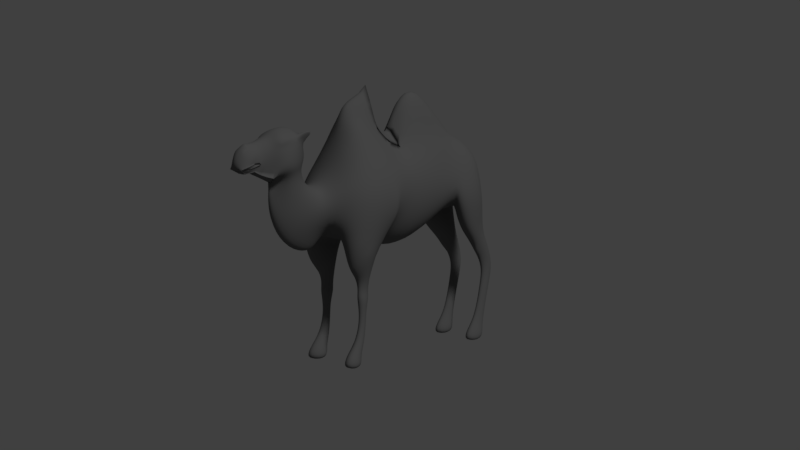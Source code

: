 # Source: camel_model.blend  (saved by Blender 2.79.0; exported with 4.5.12 LTS)
import bpy
from mathutils import Matrix  # noqa: F401  (used for matrix-valued properties, if any)

bpy.ops.wm.read_factory_settings(use_empty=True)
scene = bpy.context.scene
scene.name = 'Scene'

# ---- collections
col_collection_1 = bpy.data.collections.new('Collection 1'); scene.collection.children.link(col_collection_1)

# ---- materials (node trees are filled in below, after node groups)
mat_camel = bpy.data.materials.new('Camel')
mat_camel.alpha_threshold = 0.0
mat_camel.use_transparent_shadow = False
mat_camel.diffuse_color = (0.1574, 0.1574, 0.1574, 1.0)
mat_camel.specular_color = (0.1574, 0.1574, 0.1574)
mat_camel.roughness = 0.5
mat_camel.specular_intensity = 0.0

# ---- material node trees

# ---- world
world_world = bpy.data.worlds.new('World'); scene.world = world_world
world_world.color = (0.05088, 0.05088, 0.05088)
world_world.use_sun_shadow = False
world_world.sun_shadow_jitter_overblur = 0.0
world_world.cycles.sampling_method = 'MANUAL'

# ---- cameras
cam_camera = bpy.data.cameras.new('Camera')
cam_camera.clip_end = 100.0
cam_camera.lens = 63.46
cam_camera.sensor_width = 32.0
cam_camera.sensor_height = 18.0
cam_camera.ortho_scale = 7.314
cam_camera.dof.focus_distance = 0.0
cam_camera.dof.aperture_fstop = 128.0

# ---- lights
light_lamp = bpy.data.lights.new('Lamp', 'SUN')
light_lamp.transmission_factor = 0.0
light_lamp.cutoff_distance = 30.0
light_lamp.angle = 0.1993
light_lamp.energy = 1.0
light_lamp.shadow_buffer_clip_start = 1.001
light_lamp.shadow_soft_size = 0.1
light_lamp.shadow_cascade_max_distance = 1000.0

# ---- meshes
me_camel = bpy.data.meshes.new('Camel')
me_camel.from_pydata([(0.01895, 0.8054, 0.7777), (-2.384e-07, 0.816, 0.7814), (-2.384e-07, 0.7929, 0.7675), (-2.384e-07, 0.8865, 0.6505), (0.02737, 0.7745, 0.8995), (-2.384e-07, 0.792, 0.9023), (-2.384e-07, 0.7534, 0.8944), (0.03368, 0.7706, 1.063), (-2.384e-07, 0.7959, 1.078), (-2.384e-07, 0.7412, 1.042), (0.03789, 0.7489, 1.174), (-2.384e-07, 0.7765, 1.224), (-2.384e-07, 0.7183, 1.146), (0.05895, 0.6946, 1.243), (-4.768e-07, 0.7261, 1.347), (-4.768e-07, 0.6951, 1.159), (-4.768e-07, 0.6047, 1.499), (-2.328e-10, 0.4702, 1.549), (0.1007, 0.3518, 1.58), (-2.328e-10, 0.3737, 1.647), (0.1347, 0.6215, 1.394), (0.1937, 0.6376, 1.269), (-4.768e-07, 0.6867, 1.056), (0.08631, 0.6846, 1.06), (0.1996, 0.6703, 0.9632), (0.1113, 0.6846, 0.9657), (0.2168, 0.653, 1.077), (0.1705, 0.4783, 1.438), (0.2484, 0.4986, 1.248), (0.28, 0.5162, 1.079), (0.1705, 0.3436, 1.41), (0.2547, 0.3365, 1.181), (0.2747, 0.3719, 1.043), (0.2151, 0.3223, 1.054), (0.06054, 0.4818, 0.9931), (0.1935, 0.36, 1.038), (-3.725e-09, 0.3181, 0.9586), (3.725e-09, 0.4848, 0.941), (0.2465, 0.57, 0.9125), (0.2554, 0.4329, 0.8666), (0.0646, 0.561, 0.913), (0.1452, 0.431, 0.8606), (0.1788, 0.6805, 0.8576), (0.1111, 0.6901, 0.8596), (0.2212, 0.6189, 0.811), (0.2273, 0.5319, 0.7632), (0.06098, 0.6128, 0.8005), (0.1455, 0.5314, 0.7589), (0.1736, 0.7104, 0.7606), (0.1175, 0.7096, 0.7553), (0.2092, 0.6593, 0.7282), (0.1963, 0.5883, 0.6964), (0.07638, 0.6587, 0.698), (0.1563, 0.5876, 0.6931), (0.157, 0.8029, 0.5991), (0.1951, 0.7309, 0.6049), (0.1602, 0.6322, 0.6016), (0.1034, 0.7261, 0.6073), (0.1118, 0.7407, 0.5066), (0.1592, 0.6707, 0.5159), (0.1883, 0.7445, 0.5042), (0.1565, 0.8073, 0.5091), (0.1118, 0.728, 0.4139), (0.1592, 0.6581, 0.4191), (0.1883, 0.7277, 0.4136), (0.1565, 0.7799, 0.4081), (0.1208, 0.6655, 0.1743), (0.1828, 0.6718, 0.1633), (0.1561, 0.7213, 0.1667), (0.1584, 0.6069, 0.1763), (0.08792, 0.6289, 0.0761), (0.1622, 0.5059, 0.08293), (0.2077, 0.6351, 0.07275), (0.158, 0.7238, 0.07348), (0.07463, 0.6194, 0.0), (0.1638, 0.4591, 0.0), (0.2186, 0.627, 0.0), (0.1588, 0.7251, 0.0), (0.1302, 0.1188, 1.539), (-2.328e-10, 0.1567, 1.917), (0.233, 0.1276, 1.378), (0.2876, 0.1203, 1.136), (0.1853, 0.1117, 0.8911), (3.594e-11, 0.1061, 0.7961), (0.07143, 0.1201, 1.799), (0.1202, -0.08838, 1.463), (-2.328e-10, 9.694e-05, 1.824), (0.2391, -0.1023, 1.332), (0.2812, -0.1197, 1.108), (0.1916, -0.1372, 0.8229), (-1.977e-26, -0.1364, 0.7267), (0.0713, 0.01396, 1.723), (-2.328e-10, -0.1035, 1.599), (0.1202, -0.2021, 1.511), (0.3148, -0.2968, 1.317), (0.3386, -0.2788, 1.093), (0.1768, -0.325, 0.8785), (0.0, -0.3549, 0.7959), (-2.328e-10, -0.1717, 1.609), (0.1056, -0.2955, 1.604), (0.1583, -0.4376, 1.576), (0.0, -0.2331, 1.663), (0.07431, -0.3258, 1.776), (0.06223, -0.4882, 1.724), (0.0, -0.2583, 1.792), (2.575e-10, -0.3063, 1.9), (1.198e-10, -0.4579, 1.842), (-1.976e-10, -0.564, 1.708), (-5.57e-10, -0.5817, 1.557), (0.1228, -0.5538, 1.575), (0.3319, -0.5142, 1.289), (0.2796, -0.3524, 0.9063), (0.3477, -0.3259, 1.095), (0.3339, -0.5081, 0.9166), (0.3555, -0.5088, 1.092), (-5.57e-10, -0.6651, 1.367), (0.1188, -0.6549, 1.347), (0.2608, -0.6613, 1.261), (0.2861, -0.6714, 0.9321), (0.2901, -0.6702, 1.078), (-5.57e-10, -0.7661, 1.261), (0.1004, -0.7734, 1.224), (0.1533, -0.7895, 1.137), (0.1534, -0.7007, 0.9382), (0.1445, -0.7647, 1.025), (0.08534, -0.5291, 0.8785), (-1.37e-26, -0.5392, 0.8266), (8.517e-26, -0.6789, 0.8874), (0.1004, -0.8519, 1.234), (0.07183, -0.8309, 0.8923), (0.0, -0.8922, 0.7623), (6.461e-26, -0.7304, 0.8334), (-5.57e-10, -0.8397, 1.268), (0.1288, -0.8802, 1.157), (0.1225, -0.9413, 1.069), (0.08617, -0.9903, 0.9536), (-6.657e-26, -1.059, 0.8285), (0.08322, -0.9216, 1.287), (3.916e-27, -0.886, 1.301), (0.1165, -0.9795, 1.241), (0.1057, -1.045, 1.166), (0.06847, -1.114, 1.086), (2.349e-26, -1.157, 1.033), (0.08322, -0.9511, 1.383), (7.704e-34, -0.8958, 1.391), (0.1165, -1.009, 1.356), (0.1126, -1.085, 1.347), (0.02433, -1.138, 1.257), (1.664e-26, -1.174, 1.207), (2.741e-26, -1.147, 1.3), (0.09536, -0.9322, 1.439), (0.04638, -0.8811, 1.45), (0.1542, -1.024, 1.413), (0.1568, -1.115, 1.384), (1.273e-26, -1.184, 1.317), (0.0997, -1.194, 1.342), (9.789e-27, -0.8713, 1.45), (0.09536, -0.9424, 1.544), (0.05489, -0.9117, 1.569), (0.1474, -1.025, 1.525), (0.1499, -1.135, 1.489), (1.857e-10, -0.9053, 1.573), (0.1253, -1.019, 1.593), (0.1295, -1.14, 1.541), (0.1523, -0.9334, 1.658), (0.1542, -0.8601, 1.639), (0.1346, -1.132, 1.602), (0.05489, -0.9713, 1.634), (1.857e-10, -0.9462, 1.641), (0.05319, -1.028, 1.648), (1.857e-10, -1.009, 1.67), (0.05489, -1.113, 1.646), (1.857e-10, -1.117, 1.661), (0.09536, -0.9899, 1.62), (0.05489, -1.177, 1.608), (1.857e-10, -1.178, 1.622), (0.05149, -1.21, 1.591), (1.857e-10, -1.217, 1.605), (0.1011, -1.18, 1.552), (0.1081, -1.198, 1.474), (0.07586, -1.228, 1.352), (1.273e-26, -1.224, 1.338), (0.03956, -1.261, 1.573), (1.857e-10, -1.266, 1.586), (0.08232, -1.236, 1.527), (0.08769, -1.236, 1.454), (0.06394, -1.266, 1.367), (1.273e-26, -1.264, 1.356), (0.03786, -1.297, 1.559), (1.857e-10, -1.302, 1.581), (0.07381, -1.28, 1.513), (0.08258, -1.28, 1.44), (0.07245, -1.298, 1.379), (1.273e-26, -1.296, 1.372), (0.05489, -1.334, 1.535), (1.976e-10, -1.336, 1.585), (0.08062, -1.321, 1.495), (0.08258, -1.328, 1.426), (0.07245, -1.327, 1.395), (4.192e-11, -1.327, 1.384), (0.0782, -1.333, 1.442), (1.497e-10, -1.37, 1.571), (-3.594e-11, -1.421, 1.518), (0.04638, -1.395, 1.523), (0.04127, -1.366, 1.547), (0.07892, -1.374, 1.471), (0.0601, -1.374, 1.408), (0.03243, -1.371, 1.376), (-2.995e-11, -1.374, 1.363), (0.0782, -1.391, 1.425), (0.03105, -1.414, 1.518), (0.04145, -1.425, 1.455), (0.04785, -1.408, 1.399), (0.05606, -1.425, 1.409), (-2.456e-10, -1.449, 1.459), (-4.133e-10, -1.437, 1.411), (-4.612e-10, -1.406, 1.397), (0.187, -0.3731, 0.7517), (0.2206, -0.506, 0.5108), (0.3024, -0.5107, 0.7204), (0.2564, -0.6518, 0.7198), (0.1613, -0.6541, 0.7199), (0.08643, -0.507, 0.7236), (0.1785, -0.4241, 0.6015), (0.1785, -0.4343, 0.5181), (0.236, -0.5009, 0.5959), (0.1917, -0.5758, 0.595), (0.19, -0.5707, 0.5166), (0.1324, -0.4972, 0.5974), (0.1494, -0.5023, 0.5156), (0.2343, -0.5077, 0.4665), (0.1785, -0.4309, 0.4653), (0.19, -0.5741, 0.474), (0.1375, -0.504, 0.473), (0.2205, -0.5092, 0.4034), (0.1863, -0.4621, 0.3856), (0.1892, -0.5516, 0.3902), (0.1511, -0.5057, 0.3998), (0.2128, -0.5108, 0.291), (0.1877, -0.4693, 0.275), (0.1903, -0.5513, 0.2795), (0.1511, -0.5074, 0.284), (0.226, -0.5383, 0.1599), (0.1822, -0.4755, 0.1623), (0.1929, -0.5977, 0.1622), (0.1375, -0.5364, 0.1665), (0.2526, -0.5947, 0.07483), (0.1749, -0.4939, 0.08189), (0.1924, -0.6847, 0.08081), (0.1222, -0.5926, 0.07963), (0.2694, -0.5967, 0.0), (0.1799, -0.4785, 0.0), (0.1994, -0.727, 0.0), (0.09154, -0.5858, 0.001293)], [], [(0, 3, 2), (1, 0, 4, 5), (0, 2, 6, 4), (5, 4, 7, 8), (4, 6, 9, 7), (8, 7, 10, 11), (7, 9, 12, 10), (11, 10, 13, 14), (10, 12, 15, 13), (18, 19, 17), (20, 13, 21), (13, 20, 16, 14), (21, 13, 23, 26), (21, 26, 29, 28), (20, 21, 28, 27), (16, 20, 27, 17), (28, 29, 32, 31), (27, 28, 31, 30), (17, 27, 30, 18), (22, 37, 34, 23), (34, 33, 35), (33, 34, 37, 36), (33, 31, 35), (32, 35, 31), (13, 15, 22, 23), (32, 29, 38, 39), (23, 34, 40, 25), (35, 32, 39, 41), (29, 26, 24, 38), (26, 23, 25, 24), (34, 35, 41, 40), (38, 24, 42, 44), (25, 40, 46, 43), (40, 41, 47, 46), (39, 38, 44, 45), (24, 25, 43, 42), (41, 39, 45, 47), (42, 43, 49, 48), (47, 45, 51, 53), (44, 42, 48, 50), (43, 46, 52, 49), (46, 47, 53, 52), (45, 44, 50, 51), (52, 53, 56, 57), (51, 50, 55, 56), (49, 52, 57, 54), (53, 51, 56), (50, 48, 54, 55), (48, 49, 54), (57, 56, 59, 58), (56, 55, 60, 59), (54, 57, 58, 61), (55, 54, 61, 60), (61, 58, 62, 65), (58, 59, 63, 62), (59, 60, 64, 63), (60, 61, 65, 64), (64, 65, 68, 67), (65, 62, 66, 68), (62, 63, 69, 66), (63, 64, 67, 69), (1, 3, 0), (67, 68, 73, 72), (68, 66, 70, 73), (66, 69, 71, 70), (69, 67, 72, 71), (72, 73, 77, 76), (73, 70, 74, 77), (70, 71, 75, 74), (71, 72, 76, 75), (250, 251, 252), (18, 30, 80, 78), (33, 36, 83, 82), (31, 33, 82, 81), (18, 78, 84), (30, 31, 81, 80), (82, 83, 90, 89), (78, 80, 87, 85), (84, 78, 85, 91), (79, 84, 91, 86), (81, 82, 89, 88), (80, 81, 88, 87), (88, 89, 96, 95), (87, 88, 95, 94), (85, 92, 98, 93), (89, 90, 97, 96), (85, 87, 94, 93), (93, 98, 101, 99), (93, 94, 100, 99), (99, 101, 104, 102), (99, 100, 103, 102), (104, 105, 102), (103, 106, 105, 102), (106, 103, 107), (108, 107, 103, 109), (103, 100, 109), (86, 91, 92), (91, 85, 92), (95, 111, 112), (95, 112, 94), (94, 112, 114, 110), (112, 111, 113, 114), (114, 113, 118, 119), (108, 109, 116, 115), (109, 110, 117, 116), (110, 114, 119, 117), (117, 119, 124, 122), (115, 116, 121, 120), (116, 117, 122, 121), (119, 118, 123, 124), (94, 110, 109, 100), (96, 97, 126, 125), (125, 126, 127, 123), (122, 124, 134, 133), (123, 127, 124), (130, 129, 131), (127, 131, 129, 124), (120, 121, 128, 132), (124, 129, 135, 134), (121, 122, 133, 128), (129, 130, 136, 135), (133, 134, 140, 139), (135, 136, 142, 141), (134, 135, 141, 140), (132, 128, 137, 138), (128, 133, 139, 137), (138, 137, 143, 144), (137, 139, 145, 143), (142, 148, 147, 141), (139, 140, 146, 145), (140, 141, 147, 146), (147, 148, 149), (146, 147, 149), (144, 143, 150, 151), (143, 145, 152, 150), (145, 146, 153, 152), (149, 155, 153, 146), (155, 154, 149), (144, 151, 156), (151, 150, 157, 158), (150, 152, 159, 157), (152, 153, 160, 159), (156, 151, 158, 161), (155, 160, 153), (159, 160, 163, 162), (159, 162, 157), (162, 164, 157), (164, 165, 157), (163, 166, 162), (161, 158, 167, 168), (168, 167, 169, 170), (170, 169, 171, 172), (173, 167, 158, 157), (169, 167, 173), (165, 173, 157), (165, 164, 173), (164, 162, 173), (173, 162, 169), (166, 171, 169, 162), (172, 171, 174, 175), (171, 166, 174), (175, 174, 176, 177), (178, 176, 174, 166), (166, 163, 178), (179, 178, 163, 160), (155, 180, 181, 154), (155, 180, 179, 160), (178, 179, 185, 184), (181, 180, 186, 187), (176, 178, 184, 182), (179, 180, 186, 185), (177, 176, 182, 183), (185, 186, 192, 191), (184, 185, 191, 190), (183, 182, 188, 189), (187, 186, 192, 193), (182, 184, 190, 188), (191, 192, 198, 197), (191, 200, 196, 190), (189, 188, 194, 195), (193, 192, 198, 199), (188, 190, 196, 194), (197, 191, 200), (203, 204, 194), (195, 194, 204), (201, 195, 204), (197, 198, 207, 206), (197, 200, 209, 206), (196, 200, 209, 205), (199, 198, 207, 208), (204, 203, 210), (202, 201, 204, 210), (196, 205, 203, 194), (205, 209, 213, 211), (206, 209, 213, 212), (203, 205, 211, 210), (202, 210, 211, 214), (213, 215, 214, 211), (212, 216, 215, 213), (206, 207, 212), (208, 207, 212, 216), (125, 123, 221, 222), (96, 125, 222, 217), (113, 111, 217, 219), (111, 96, 217), (123, 118, 220, 221), (113, 219, 220), (118, 113, 220), (222, 221, 226, 228), (221, 220, 226), (219, 217, 223, 225), (217, 222, 228, 223), (220, 219, 225, 226), (223, 228, 229, 224), (228, 226, 227, 229), (225, 223, 224, 218), (226, 225, 218, 227), (227, 218, 230, 232), (224, 229, 233, 231), (218, 224, 231, 230), (229, 227, 232, 233), (231, 233, 237, 235), (233, 232, 236, 237), (232, 230, 234, 236), (230, 231, 235, 234), (237, 236, 240, 241), (236, 234, 238, 240), (234, 235, 239, 238), (235, 237, 241, 239), (240, 238, 242, 244), (238, 239, 243, 242), (239, 241, 245, 243), (241, 240, 244, 245), (243, 245, 249, 247), (245, 244, 248, 249), (244, 242, 246, 248), (242, 243, 247, 246), (248, 246, 250, 252), (246, 247, 251, 250), (247, 249, 253, 251), (249, 248, 252, 253), (252, 251, 253), (19, 18, 84, 79), (96, 111, 95), (76, 77, 75), (77, 74, 75)])
me_camel.polygons.foreach_set('use_smooth', [True] * 246)
_uv = me_camel.uv_layers.new(name='UVMap')
_uv.uv.foreach_set('vector', [0.7846, 0.4258, 0.7782, 0.3885, 0.7714, 0.4259, 0.8014, 0.4321, 0.7846, 0.4258, 0.7906, 0.464, 0.8074, 0.4703, 0.7846, 0.4258, 0.7714, 0.4259, 0.7715, 0.4565, 0.7906, 0.464, 0.8074, 0.4703, 0.7906, 0.464, 0.7854, 0.5153, 0.8067, 0.527, 0.7906, 0.464, 0.7715, 0.4565, 0.7694, 0.4946, 0.7854, 0.5153, 0.8067, 0.527, 0.7854, 0.5153, 0.7649, 0.5913, 0.7825, 0.6198, 0.7854, 0.5153, 0.7694, 0.4946, 0.7589, 0.5524, 0.7649, 0.5913, 0.7825, 0.6198, 0.7649, 0.5913, 0.7228, 0.5701, 0.7504, 0.6481, 0.7649, 0.5913, 0.7589, 0.5524, 0.7553, 0.4877, 0.7228, 0.5701, 0.7049, 0.6828, 0.7381, 0.8142, 0.7393, 0.7062, 0.7048, 0.6087, 0.7228, 0.5701, 0.7011, 0.559, 0.7228, 0.5701, 0.7048, 0.6087, 0.7301, 0.6612, 0.7504, 0.6481, 0.7011, 0.559, 0.7228, 0.5701, 0.7236, 0.4293, 0.7094, 0.4651, 0.7011, 0.559, 0.7094, 0.4651, 0.6779, 0.4842, 0.6621, 0.5557, 0.7048, 0.6087, 0.7011, 0.559, 0.6621, 0.5557, 0.6705, 0.6241, 0.7301, 0.6612, 0.7048, 0.6087, 0.6705, 0.6241, 0.7393, 0.7062, 0.6621, 0.5557, 0.6779, 0.4842, 0.6497, 0.4825, 0.6156, 0.5489, 0.6705, 0.6241, 0.6621, 0.5557, 0.6156, 0.5489, 0.6322, 0.6285, 0.7393, 0.7062, 0.6705, 0.6241, 0.6322, 0.6285, 0.7049, 0.6828, 0.7385, 0.376, 0.6979, 0.3626, 0.6447, 0.4001, 0.7236, 0.4293, 0.6447, 0.4001, 0.6212, 0.4336, 0.6378, 0.4599, 0.6212, 0.4336, 0.6447, 0.4001, 0.6979, 0.3626, 0.6436, 0.3542, 0.6212, 0.4336, 0.6156, 0.5489, 0.6378, 0.4599, 0.6497, 0.4825, 0.6378, 0.4599, 0.6156, 0.5489, 0.7228, 0.5701, 0.7553, 0.4877, 0.7385, 0.376, 0.7236, 0.4293, 0.6528, 0.4805, 0.6795, 0.4826, 0.7003, 0.3716, 0.676, 0.3647, 0.8205, 0.4185, 0.7817, 0.4109, 0.7913, 0.3731, 0.8207, 0.3707, 0.6387, 0.4581, 0.6528, 0.4805, 0.676, 0.3647, 0.667, 0.3707, 0.6795, 0.4826, 0.7083, 0.4642, 0.7161, 0.3727, 0.7003, 0.3716, 0.7083, 0.4642, 0.7253, 0.427, 0.7401, 0.3606, 0.7161, 0.3727, 0.7817, 0.4109, 0.7436, 0.4029, 0.7554, 0.3614, 0.7913, 0.3731, 0.7003, 0.3716, 0.7161, 0.3727, 0.7208, 0.3102, 0.7054, 0.3124, 0.8207, 0.3707, 0.7913, 0.3731, 0.7935, 0.3168, 0.8197, 0.3171, 0.7913, 0.3731, 0.7554, 0.3614, 0.7633, 0.3137, 0.7935, 0.3168, 0.676, 0.3647, 0.7003, 0.3716, 0.7054, 0.3124, 0.6918, 0.313, 0.7161, 0.3727, 0.7401, 0.3606, 0.7368, 0.3029, 0.7208, 0.3102, 0.667, 0.3707, 0.676, 0.3647, 0.6918, 0.313, 0.6768, 0.3188, 0.7208, 0.3102, 0.7368, 0.3029, 0.7441, 0.2652, 0.7298, 0.2639, 0.6768, 0.3188, 0.6918, 0.313, 0.7004, 0.2595, 0.6892, 0.2554, 0.7054, 0.3124, 0.7208, 0.3102, 0.7298, 0.2639, 0.7132, 0.2637, 0.8197, 0.3171, 0.7935, 0.3168, 0.7959, 0.2766, 0.8158, 0.2766, 0.7935, 0.3168, 0.7633, 0.3137, 0.7675, 0.2703, 0.7959, 0.2766, 0.6918, 0.313, 0.7054, 0.3124, 0.7132, 0.2637, 0.7004, 0.2595, 0.7959, 0.2766, 0.7675, 0.2703, 0.7719, 0.2269, 0.7957, 0.2277, 0.7004, 0.2595, 0.7132, 0.2637, 0.7264, 0.2139, 0.6948, 0.2206, 0.8158, 0.2766, 0.7959, 0.2766, 0.7957, 0.2277, 0.8235, 0.2301, 0.6892, 0.2554, 0.7004, 0.2595, 0.6948, 0.2206, 0.7132, 0.2637, 0.7298, 0.2639, 0.7582, 0.2133, 0.7264, 0.2139, 0.7298, 0.2639, 0.7441, 0.2652, 0.7582, 0.2133, 0.7957, 0.2277, 0.7719, 0.2269, 0.7798, 0.178, 0.7948, 0.181, 0.6948, 0.2206, 0.7264, 0.2139, 0.7205, 0.1747, 0.7011, 0.1817, 0.8235, 0.2301, 0.7957, 0.2277, 0.7948, 0.181, 0.8076, 0.1829, 0.7264, 0.2139, 0.7582, 0.2133, 0.7412, 0.1768, 0.7205, 0.1747, 0.8076, 0.1829, 0.7948, 0.181, 0.7912, 0.1349, 0.8006, 0.1392, 0.7948, 0.181, 0.7798, 0.178, 0.7791, 0.1382, 0.7912, 0.1349, 0.7011, 0.1817, 0.7205, 0.1747, 0.7102, 0.1363, 0.6973, 0.1383, 0.7205, 0.1747, 0.7412, 0.1768, 0.7246, 0.136, 0.7102, 0.1363, 0.7102, 0.1363, 0.7246, 0.136, 0.7075, 0.07703, 0.6901, 0.0756, 0.8006, 0.1392, 0.7912, 0.1349, 0.7842, 0.08286, 0.8028, 0.083, 0.7912, 0.1349, 0.7791, 0.1382, 0.7692, 0.07698, 0.7842, 0.08286, 0.6973, 0.1383, 0.7102, 0.1363, 0.6901, 0.0756, 0.6756, 0.0763, 0.8014, 0.4321, 0.7782, 0.3885, 0.7846, 0.4258, 0.6901, 0.0756, 0.7075, 0.07703, 0.7133, 0.05919, 0.6834, 0.06122, 0.8028, 0.083, 0.7842, 0.08286, 0.7715, 0.06374, 0.8057, 0.06829, 0.7842, 0.08286, 0.7692, 0.07698, 0.7383, 0.05478, 0.7715, 0.06374, 0.6756, 0.0763, 0.6901, 0.0756, 0.6834, 0.06122, 0.6384, 0.05633, 0.6834, 0.06122, 0.7133, 0.05919, 0.7082, 0.04364, 0.6771, 0.048, 0.8057, 0.06829, 0.7715, 0.06374, 0.7688, 0.04792, 0.8021, 0.04385, 0.7715, 0.06374, 0.7383, 0.05478, 0.7424, 0.04044, 0.7688, 0.04792, 0.6384, 0.05633, 0.6834, 0.06122, 0.6771, 0.048, 0.6373, 0.03825, 0.4492, 0.05188, 0.4877, 0.04675, 0.4126, 0.04105, 0.7049, 0.6828, 0.6322, 0.6285, 0.5867, 0.6295, 0.6303, 0.7451, 0.6212, 0.4336, 0.6436, 0.3542, 0.6095, 0.3366, 0.5812, 0.4158, 0.6156, 0.5489, 0.6212, 0.4336, 0.5812, 0.4158, 0.5816, 0.5257, 0.7049, 0.6828, 0.6303, 0.7451, 0.6637, 0.819, 0.6322, 0.6285, 0.6156, 0.5489, 0.5816, 0.5257, 0.5867, 0.6295, 0.5812, 0.4158, 0.6095, 0.3366, 0.5552, 0.3268, 0.5253, 0.4032, 0.6303, 0.7451, 0.5867, 0.6295, 0.5458, 0.6252, 0.5769, 0.7346, 0.6637, 0.819, 0.6303, 0.7451, 0.5769, 0.7346, 0.6168, 0.8146, 0.6763, 0.898, 0.6637, 0.819, 0.6168, 0.8146, 0.6169, 0.858, 0.5816, 0.5257, 0.5812, 0.4158, 0.5253, 0.4032, 0.5475, 0.5199, 0.5867, 0.6295, 0.5816, 0.5257, 0.5475, 0.5199, 0.5458, 0.6252, 0.5475, 0.5199, 0.5253, 0.4032, 0.4741, 0.3782, 0.5136, 0.5285, 0.5458, 0.6252, 0.5475, 0.5199, 0.5136, 0.5285, 0.4977, 0.6196, 0.5769, 0.7346, 0.5484, 0.7417, 0.5366, 0.7268, 0.518, 0.6873, 0.5253, 0.4032, 0.5552, 0.3268, 0.5048, 0.3402, 0.4741, 0.3782, 0.5769, 0.7346, 0.5458, 0.6252, 0.4977, 0.6196, 0.518, 0.6873, 0.518, 0.6873, 0.5366, 0.7268, 0.5217, 0.7292, 0.4953, 0.7229, 0.518, 0.6873, 0.4977, 0.6196, 0.4588, 0.7171, 0.4953, 0.7229, 0.4953, 0.7229, 0.5217, 0.7292, 0.498, 0.8241, 0.4697, 0.8195, 0.4953, 0.7229, 0.4588, 0.7171, 0.4322, 0.8085, 0.4697, 0.8195, 0.498, 0.8241, 0.4665, 0.8786, 0.4697, 0.8195, 0.4322, 0.8085, 0.4127, 0.8892, 0.4665, 0.8786, 0.4697, 0.8195, 0.4127, 0.8892, 0.4322, 0.8085, 0.3872, 0.8417, 0.3959, 0.7641, 0.3872, 0.8417, 0.4322, 0.8085, 0.4225, 0.7248, 0.4322, 0.8085, 0.4588, 0.7171, 0.4225, 0.7248, 0.6169, 0.858, 0.6168, 0.8146, 0.5484, 0.7417, 0.6168, 0.8146, 0.5769, 0.7346, 0.5484, 0.7417, 0.5136, 0.5285, 0.4469, 0.4016, 0.4809, 0.5338, 0.5136, 0.5285, 0.4809, 0.5338, 0.4977, 0.6196, 0.4977, 0.6196, 0.4809, 0.5338, 0.441, 0.5351, 0.4487, 0.6065, 0.4809, 0.5338, 0.4469, 0.4016, 0.4225, 0.4124, 0.441, 0.5351, 0.441, 0.5351, 0.4225, 0.4124, 0.4032, 0.3986, 0.4141, 0.5202, 0.3959, 0.7641, 0.4225, 0.7248, 0.398, 0.6688, 0.3869, 0.6992, 0.4225, 0.7248, 0.4487, 0.6065, 0.4107, 0.5893, 0.398, 0.6688, 0.4487, 0.6065, 0.441, 0.5351, 0.4141, 0.5202, 0.4107, 0.5893, 0.4107, 0.5893, 0.4141, 0.5202, 0.3723, 0.4516, 0.3714, 0.5526, 0.3869, 0.6992, 0.398, 0.6688, 0.3611, 0.6135, 0.3643, 0.6571, 0.398, 0.6688, 0.4107, 0.5893, 0.3714, 0.5526, 0.3611, 0.6135, 0.4141, 0.5202, 0.4032, 0.3986, 0.3957, 0.3819, 0.3723, 0.4516, 0.4977, 0.6196, 0.4487, 0.6065, 0.4225, 0.7248, 0.4588, 0.7171, 0.4741, 0.3782, 0.5048, 0.3402, 0.4616, 0.2976, 0.4552, 0.3647, 0.4552, 0.3647, 0.4616, 0.2976, 0.3957, 0.3367, 0.3957, 0.3819, 0.3714, 0.5526, 0.3723, 0.4516, 0.3102, 0.4933, 0.3134, 0.5689, 0.3957, 0.3819, 0.3957, 0.3367, 0.3723, 0.4516, 0.3648, 0.2252, 0.3659, 0.3343, 0.4086, 0.2539, 0.3957, 0.3367, 0.4086, 0.2539, 0.3659, 0.3343, 0.3723, 0.4516, 0.3643, 0.6571, 0.3611, 0.6135, 0.3253, 0.6299, 0.35, 0.6809, 0.3723, 0.4516, 0.3659, 0.3343, 0.2971, 0.3971, 0.3102, 0.4933, 0.3611, 0.6135, 0.3714, 0.5526, 0.3134, 0.5689, 0.3253, 0.6299, 0.3659, 0.3343, 0.3648, 0.2252, 0.2813, 0.2851, 0.2971, 0.3971, 0.3134, 0.5689, 0.3102, 0.4933, 0.2483, 0.5424, 0.2773, 0.6053, 0.2971, 0.3971, 0.2813, 0.2851, 0.1942, 0.3891, 0.2216, 0.4687, 0.3102, 0.4933, 0.2971, 0.3971, 0.2216, 0.4687, 0.2483, 0.5424, 0.35, 0.6809, 0.3253, 0.6299, 0.3026, 0.6469, 0.3388, 0.6957, 0.3253, 0.6299, 0.3134, 0.5689, 0.2773, 0.6053, 0.3026, 0.6469, 0.3388, 0.6957, 0.3026, 0.6469, 0.2874, 0.6659, 0.3247, 0.7114, 0.3026, 0.6469, 0.2773, 0.6053, 0.2562, 0.644, 0.2874, 0.6659, 0.1942, 0.3891, 0.148, 0.5257, 0.1787, 0.5688, 0.2216, 0.4687, 0.2773, 0.6053, 0.2483, 0.5424, 0.2203, 0.6142, 0.2562, 0.644, 0.2483, 0.5424, 0.2216, 0.4687, 0.1787, 0.5688, 0.2203, 0.6142, 0.1787, 0.5688, 0.148, 0.5257, 0.1503, 0.6215, 0.2203, 0.6142, 0.1787, 0.5688, 0.1503, 0.6215, 0.3247, 0.7114, 0.2874, 0.6659, 0.2731, 0.6813, 0.3132, 0.7193, 0.2874, 0.6659, 0.2562, 0.644, 0.242, 0.6733, 0.2731, 0.6813, 0.2562, 0.644, 0.2203, 0.6142, 0.2132, 0.6506, 0.242, 0.6733, 0.1503, 0.6215, 0.1797, 0.6493, 0.2132, 0.6506, 0.2203, 0.6142, 0.1797, 0.6493, 0.1629, 0.6484, 0.1503, 0.6215, 0.3247, 0.7114, 0.3132, 0.7193, 0.3145, 0.7383, 0.3132, 0.7193, 0.2731, 0.6813, 0.2603, 0.6971, 0.3024, 0.7245, 0.2731, 0.6813, 0.242, 0.6733, 0.2303, 0.6956, 0.2603, 0.6971, 0.242, 0.6733, 0.2132, 0.6506, 0.2085, 0.6914, 0.2303, 0.6956, 0.3145, 0.7383, 0.3132, 0.7193, 0.3024, 0.7245, 0.2974, 0.7661, 0.1797, 0.6493, 0.2085, 0.6914, 0.2132, 0.6506, 0.2303, 0.6956, 0.2085, 0.6914, 0.2104, 0.7138, 0.2283, 0.7269, 0.2303, 0.6956, 0.2283, 0.7269, 0.2603, 0.6971, 0.25, 0.7293, 0.271, 0.7381, 0.2605, 0.6984, 0.271, 0.7381, 0.2925, 0.7285, 0.2605, 0.6984, 0.2104, 0.7138, 0.201, 0.7356, 0.2283, 0.7269, 0.2974, 0.7661, 0.3024, 0.7245, 0.2801, 0.755, 0.2632, 0.8031, 0.2632, 0.8031, 0.2801, 0.755, 0.2295, 0.7778, 0.2311, 0.8113, 0.2311, 0.8113, 0.2295, 0.7778, 0.199, 0.7669, 0.1918, 0.7917, 0.2489, 0.7306, 0.2801, 0.755, 0.3024, 0.7245, 0.2603, 0.6971, 0.2295, 0.7778, 0.2801, 0.755, 0.2489, 0.7306, 0.2926, 0.7267, 0.265, 0.7392, 0.2622, 0.6996, 0.2926, 0.7267, 0.281, 0.7533, 0.265, 0.7392, 0.271, 0.7381, 0.25, 0.7293, 0.2634, 0.7408, 0.2489, 0.7306, 0.2283, 0.7269, 0.2295, 0.7778, 0.201, 0.7356, 0.199, 0.7669, 0.2295, 0.7778, 0.2283, 0.7269, 0.1918, 0.7917, 0.199, 0.7669, 0.1913, 0.7467, 0.1799, 0.7495, 0.199, 0.7669, 0.201, 0.7356, 0.1913, 0.7467, 0.1799, 0.7495, 0.1913, 0.7467, 0.1762, 0.7328, 0.1709, 0.7446, 0.19, 0.722, 0.1762, 0.7328, 0.1913, 0.7467, 0.201, 0.7356, 0.201, 0.7356, 0.2104, 0.7138, 0.19, 0.722, 0.1886, 0.6948, 0.19, 0.722, 0.2104, 0.7138, 0.2085, 0.6914, 0.1797, 0.6493, 0.182, 0.6759, 0.1637, 0.6566, 0.1629, 0.6484, 0.1797, 0.6493, 0.182, 0.6759, 0.1886, 0.6948, 0.2085, 0.6914, 0.19, 0.722, 0.1886, 0.6948, 0.1733, 0.6931, 0.1677, 0.7127, 0.1637, 0.6566, 0.182, 0.6759, 0.1744, 0.6764, 0.1602, 0.6631, 0.1762, 0.7328, 0.19, 0.722, 0.1677, 0.7127, 0.1625, 0.7296, 0.1886, 0.6948, 0.182, 0.6759, 0.1744, 0.6764, 0.1733, 0.6931, 0.1709, 0.7446, 0.1762, 0.7328, 0.1625, 0.7296, 0.1563, 0.7431, 0.1733, 0.6931, 0.1744, 0.6764, 0.1608, 0.679, 0.1574, 0.6979, 0.1677, 0.7127, 0.1733, 0.6931, 0.1574, 0.6979, 0.1579, 0.7088, 0.1563, 0.7431, 0.1625, 0.7296, 0.1509, 0.7279, 0.1455, 0.7403, 0.1602, 0.6631, 0.1744, 0.6764, 0.1608, 0.679, 0.1505, 0.6639, 0.1625, 0.7296, 0.1677, 0.7127, 0.1579, 0.7088, 0.1509, 0.7279, 0.1574, 0.6979, 0.1608, 0.679, 0.1479, 0.6771, 0.1435, 0.6881, 0.1574, 0.6979, 0.1446, 0.6944, 0.1463, 0.7037, 0.1579, 0.7088, 0.1455, 0.7403, 0.1509, 0.7279, 0.145, 0.7214, 0.136, 0.7378, 0.1505, 0.6639, 0.1608, 0.679, 0.1479, 0.6771, 0.1399, 0.6652, 0.1509, 0.7279, 0.1579, 0.7088, 0.1463, 0.7037, 0.145, 0.7214, 0.1435, 0.6881, 0.1574, 0.6979, 0.1446, 0.6944, 0.135, 0.7089, 0.1355, 0.7257, 0.145, 0.7214, 0.136, 0.7378, 0.145, 0.7214, 0.1355, 0.7257, 0.1292, 0.7323, 0.136, 0.7378, 0.1355, 0.7257, 0.1435, 0.6881, 0.1479, 0.6771, 0.1323, 0.6788, 0.1343, 0.686, 0.1435, 0.6881, 0.1446, 0.6944, 0.1344, 0.6936, 0.1343, 0.686, 0.1463, 0.7037, 0.1446, 0.6944, 0.1344, 0.6936, 0.1356, 0.7014, 0.1399, 0.6652, 0.1479, 0.6771, 0.1323, 0.6788, 0.129, 0.6692, 0.1355, 0.7257, 0.135, 0.7089, 0.1272, 0.7117, 0.1296, 0.7205, 0.1292, 0.7323, 0.1355, 0.7257, 0.1272, 0.7117, 0.1463, 0.7037, 0.1356, 0.7014, 0.135, 0.7089, 0.145, 0.7214, 0.1356, 0.7014, 0.1344, 0.6936, 0.1197, 0.6933, 0.1217, 0.7009, 0.1343, 0.686, 0.1344, 0.6936, 0.1197, 0.6933, 0.1211, 0.6881, 0.135, 0.7089, 0.1356, 0.7014, 0.1217, 0.7009, 0.1272, 0.7117, 0.1296, 0.7205, 0.1272, 0.7117, 0.1217, 0.7009, 0.1132, 0.7094, 0.1197, 0.6933, 0.11, 0.7001, 0.1132, 0.7094, 0.1217, 0.7009, 0.1211, 0.6881, 0.1168, 0.6839, 0.11, 0.7001, 0.1197, 0.6933, 0.1343, 0.686, 0.1323, 0.6788, 0.1211, 0.6881, 0.129, 0.6692, 0.1323, 0.6788, 0.1211, 0.6881, 0.1168, 0.6839, 0.4263, 0.4009, 0.3969, 0.3783, 0.4091, 0.3195, 0.439, 0.3242, 0.4767, 0.3705, 0.4263, 0.4009, 0.439, 0.3242, 0.4818, 0.3104, 0.4225, 0.4099, 0.4484, 0.3989, 0.4803, 0.3137, 0.4366, 0.3306, 0.4484, 0.3989, 0.4743, 0.3752, 0.4803, 0.3137, 0.3956, 0.3785, 0.4038, 0.401, 0.4187, 0.3321, 0.4066, 0.3198, 0.4225, 0.4099, 0.4366, 0.3306, 0.4187, 0.3321, 0.4038, 0.401, 0.4225, 0.4099, 0.4187, 0.3321, 0.439, 0.3242, 0.4091, 0.3195, 0.4217, 0.2533, 0.4497, 0.2556, 0.4066, 0.3198, 0.4187, 0.3321, 0.4224, 0.2545, 0.4366, 0.3306, 0.4803, 0.3137, 0.4869, 0.2489, 0.4491, 0.2562, 0.4818, 0.3104, 0.439, 0.3242, 0.4497, 0.2556, 0.4885, 0.2461, 0.4187, 0.3321, 0.4366, 0.3306, 0.4491, 0.2562, 0.4224, 0.2545, 0.4885, 0.2461, 0.4497, 0.2556, 0.448, 0.2305, 0.4796, 0.2196, 0.4497, 0.2556, 0.4217, 0.2533, 0.4176, 0.2242, 0.448, 0.2305, 0.4491, 0.2562, 0.4869, 0.2489, 0.48, 0.2199, 0.4474, 0.2304, 0.4224, 0.2545, 0.4491, 0.2562, 0.4474, 0.2304, 0.4166, 0.2268, 0.4166, 0.2268, 0.4474, 0.2304, 0.4538, 0.2043, 0.4311, 0.2085, 0.4796, 0.2196, 0.448, 0.2305, 0.4526, 0.2095, 0.4714, 0.1953, 0.4474, 0.2304, 0.48, 0.2199, 0.4704, 0.1947, 0.4538, 0.2043, 0.448, 0.2305, 0.4176, 0.2242, 0.4352, 0.2063, 0.4526, 0.2095, 0.4714, 0.1953, 0.4526, 0.2095, 0.4585, 0.1583, 0.4724, 0.1599, 0.4526, 0.2095, 0.4352, 0.2063, 0.4464, 0.1533, 0.4585, 0.1583, 0.4311, 0.2085, 0.4538, 0.2043, 0.4569, 0.1589, 0.4439, 0.1539, 0.4538, 0.2043, 0.4704, 0.1947, 0.4717, 0.1604, 0.4569, 0.1589, 0.4585, 0.1583, 0.4464, 0.1533, 0.446, 0.1121, 0.461, 0.1149, 0.4439, 0.1539, 0.4569, 0.1589, 0.4597, 0.1157, 0.4451, 0.1152, 0.4569, 0.1589, 0.4717, 0.1604, 0.4752, 0.1228, 0.4597, 0.1157, 0.4724, 0.1599, 0.4585, 0.1583, 0.461, 0.1149, 0.4754, 0.126, 0.4451, 0.1152, 0.4597, 0.1157, 0.4555, 0.08395, 0.4377, 0.0759, 0.4597, 0.1157, 0.4752, 0.1228, 0.4793, 0.0863, 0.4555, 0.08395, 0.4754, 0.126, 0.461, 0.1149, 0.4558, 0.08574, 0.4798, 0.08818, 0.461, 0.1149, 0.446, 0.1121, 0.438, 0.07835, 0.4558, 0.08574, 0.4798, 0.08818, 0.4558, 0.08574, 0.4521, 0.07194, 0.4859, 0.07186, 0.4558, 0.08574, 0.438, 0.07835, 0.4151, 0.06108, 0.4521, 0.07194, 0.4377, 0.0759, 0.4555, 0.08395, 0.4487, 0.06927, 0.4114, 0.0591, 0.4555, 0.08395, 0.4793, 0.0863, 0.4863, 0.06927, 0.4487, 0.06927, 0.4114, 0.0591, 0.4487, 0.06927, 0.4492, 0.05188, 0.4126, 0.04105, 0.4487, 0.06927, 0.4863, 0.06927, 0.4877, 0.04675, 0.4492, 0.05188, 0.4859, 0.07186, 0.4521, 0.07194, 0.4543, 0.05372, 0.4895, 0.04489, 0.4521, 0.07194, 0.4151, 0.06108, 0.4143, 0.0417, 0.4543, 0.05372, 0.4143, 0.0417, 0.4895, 0.04489, 0.4543, 0.05372, 0.7381, 0.8142, 0.7049, 0.6828, 0.6637, 0.819, 0.6763, 0.898, 0.4741, 0.3782, 0.4469, 0.4016, 0.5136, 0.5285, 0.6771, 0.048, 0.7082, 0.04364, 0.6373, 0.03825, 0.8021, 0.04385, 0.7688, 0.04792, 0.7424, 0.04044])
_ca = me_camel.color_attributes.new('Col', 'BYTE_COLOR', 'CORNER')
_ca.data.foreach_set('color', [1.0, 1.0, 1.0, 1.0, 1.0, 1.0, 1.0, 1.0, 1.0, 1.0, 1.0, 1.0, 1.0, 1.0, 1.0, 1.0, 1.0, 1.0, 1.0, 1.0, 1.0, 1.0, 1.0, 1.0, 1.0, 1.0, 1.0, 1.0, 1.0, 1.0, 1.0, 1.0, 1.0, 1.0, 1.0, 1.0, 1.0, 1.0, 1.0, 1.0, 1.0, 1.0, 1.0, 1.0, 1.0, 1.0, 1.0, 1.0, 1.0, 1.0, 1.0, 1.0, 1.0, 1.0, 1.0, 1.0, 1.0, 1.0, 1.0, 1.0, 1.0, 1.0, 1.0, 1.0, 1.0, 1.0, 1.0, 1.0, 1.0, 1.0, 1.0, 1.0, 1.0, 1.0, 1.0, 1.0, 1.0, 1.0, 1.0, 1.0, 1.0, 1.0, 1.0, 1.0, 1.0, 1.0, 1.0, 1.0, 1.0, 1.0, 1.0, 1.0, 1.0, 1.0, 1.0, 1.0, 1.0, 1.0, 1.0, 1.0, 1.0, 1.0, 1.0, 1.0, 1.0, 1.0, 1.0, 1.0, 1.0, 1.0, 1.0, 1.0, 1.0, 1.0, 1.0, 1.0, 1.0, 1.0, 1.0, 1.0, 1.0, 1.0, 1.0, 1.0, 1.0, 1.0, 1.0, 1.0, 1.0, 1.0, 1.0, 1.0, 1.0, 1.0, 1.0, 1.0, 1.0, 1.0, 1.0, 1.0, 1.0, 1.0, 1.0, 1.0, 1.0, 1.0, 1.0, 1.0, 1.0, 1.0, 1.0, 1.0, 1.0, 1.0, 1.0, 1.0, 1.0, 1.0, 1.0, 1.0, 1.0, 1.0, 1.0, 1.0, 1.0, 1.0, 1.0, 1.0, 1.0, 1.0, 1.0, 1.0, 1.0, 1.0, 1.0, 1.0, 1.0, 1.0, 1.0, 1.0, 1.0, 1.0, 1.0, 1.0, 1.0, 1.0, 1.0, 1.0, 1.0, 1.0, 1.0, 1.0, 1.0, 1.0, 1.0, 1.0, 1.0, 1.0, 1.0, 1.0, 1.0, 1.0, 1.0, 1.0, 1.0, 1.0, 1.0, 1.0, 1.0, 1.0, 1.0, 1.0, 1.0, 1.0, 1.0, 1.0, 1.0, 1.0, 1.0, 1.0, 1.0, 1.0, 1.0, 1.0, 1.0, 1.0, 1.0, 1.0, 1.0, 1.0, 1.0, 1.0, 1.0, 1.0, 1.0, 1.0, 1.0, 1.0, 1.0, 1.0, 1.0, 1.0, 1.0, 1.0, 1.0, 1.0, 1.0, 1.0, 1.0, 1.0, 1.0, 1.0, 1.0, 1.0, 1.0, 1.0, 1.0, 1.0, 1.0, 1.0, 1.0, 1.0, 1.0, 1.0, 1.0, 1.0, 1.0, 1.0, 1.0, 1.0, 1.0, 1.0, 1.0, 1.0, 1.0, 1.0, 1.0, 1.0, 1.0, 1.0, 1.0, 1.0, 1.0, 1.0, 1.0, 1.0, 1.0, 1.0, 1.0, 1.0, 1.0, 1.0, 1.0, 1.0, 1.0, 1.0, 1.0, 1.0, 1.0, 1.0, 1.0, 1.0, 1.0, 1.0, 1.0, 1.0, 1.0, 1.0, 1.0, 1.0, 1.0, 1.0, 1.0, 1.0, 1.0, 1.0, 1.0, 1.0, 1.0, 1.0, 1.0, 1.0, 1.0, 1.0, 1.0, 1.0, 1.0, 1.0, 1.0, 1.0, 1.0, 1.0, 1.0, 1.0, 1.0, 1.0, 1.0, 1.0, 1.0, 1.0, 1.0, 1.0, 1.0, 1.0, 1.0, 1.0, 1.0, 1.0, 1.0, 1.0, 1.0, 1.0, 1.0, 1.0, 1.0, 1.0, 1.0, 1.0, 1.0, 1.0, 1.0, 1.0, 1.0, 1.0, 1.0, 1.0, 1.0, 1.0, 1.0, 1.0, 1.0, 1.0, 1.0, 1.0, 1.0, 1.0, 1.0, 1.0, 1.0, 1.0, 1.0, 1.0, 1.0, 1.0, 1.0, 1.0, 1.0, 1.0, 1.0, 1.0, 1.0, 1.0, 1.0, 1.0, 1.0, 1.0, 1.0, 1.0, 1.0, 1.0, 1.0, 1.0, 1.0, 1.0, 1.0, 1.0, 1.0, 1.0, 1.0, 1.0, 1.0, 1.0, 1.0, 1.0, 1.0, 1.0, 1.0, 1.0, 1.0, 1.0, 1.0, 1.0, 1.0, 1.0, 1.0, 1.0, 1.0, 1.0, 1.0, 1.0, 1.0, 1.0, 1.0, 1.0, 1.0, 1.0, 1.0, 1.0, 1.0, 1.0, 1.0, 1.0, 1.0, 1.0, 1.0, 1.0, 1.0, 1.0, 1.0, 1.0, 1.0, 1.0, 1.0, 1.0, 1.0, 1.0, 1.0, 1.0, 1.0, 1.0, 1.0, 1.0, 1.0, 1.0, 1.0, 1.0, 1.0, 1.0, 1.0, 1.0, 1.0, 1.0, 1.0, 1.0, 1.0, 1.0, 1.0, 1.0, 1.0, 1.0, 1.0, 1.0, 1.0, 1.0, 1.0, 1.0, 1.0, 1.0, 1.0, 1.0, 1.0, 1.0, 1.0, 1.0, 1.0, 1.0, 1.0, 1.0, 1.0, 1.0, 1.0, 1.0, 1.0, 1.0, 1.0, 1.0, 1.0, 1.0, 1.0, 1.0, 1.0, 1.0, 1.0, 1.0, 1.0, 1.0, 1.0, 1.0, 1.0, 1.0, 1.0, 1.0, 1.0, 1.0, 1.0, 1.0, 1.0, 1.0, 1.0, 1.0, 1.0, 1.0, 1.0, 1.0, 1.0, 1.0, 1.0, 1.0, 1.0, 1.0, 1.0, 1.0, 1.0, 1.0, 1.0, 1.0, 1.0, 1.0, 1.0, 1.0, 1.0, 1.0, 1.0, 1.0, 1.0, 1.0, 1.0, 1.0, 1.0, 1.0, 1.0, 1.0, 1.0, 1.0, 1.0, 1.0, 1.0, 1.0, 1.0, 1.0, 1.0, 1.0, 1.0, 1.0, 1.0, 1.0, 1.0, 1.0, 1.0, 1.0, 1.0, 1.0, 1.0, 1.0, 1.0, 1.0, 1.0, 1.0, 1.0, 1.0, 1.0, 1.0, 1.0, 1.0, 1.0, 1.0, 1.0, 1.0, 1.0, 1.0, 1.0, 1.0, 1.0, 1.0, 1.0, 1.0, 1.0, 1.0, 1.0, 1.0, 1.0, 1.0, 1.0, 1.0, 1.0, 1.0, 1.0, 1.0, 1.0, 1.0, 1.0, 1.0, 1.0, 1.0, 1.0, 1.0, 1.0, 1.0, 1.0, 1.0, 1.0, 1.0, 1.0, 1.0, 1.0, 1.0, 1.0, 1.0, 1.0, 1.0, 1.0, 1.0, 1.0, 1.0, 1.0, 1.0, 1.0, 1.0, 1.0, 1.0, 1.0, 1.0, 1.0, 1.0, 1.0, 1.0, 1.0, 1.0, 1.0, 1.0, 1.0, 1.0, 1.0, 1.0, 1.0, 1.0, 1.0, 1.0, 1.0, 1.0, 1.0, 1.0, 1.0, 1.0, 1.0, 1.0, 1.0, 1.0, 1.0, 1.0, 1.0, 1.0, 1.0, 1.0, 1.0, 1.0, 1.0, 1.0, 1.0, 1.0, 1.0, 1.0, 1.0, 1.0, 1.0, 1.0, 1.0, 1.0, 1.0, 1.0, 1.0, 1.0, 1.0, 1.0, 1.0, 1.0, 1.0, 1.0, 1.0, 1.0, 1.0, 1.0, 1.0, 1.0, 1.0, 1.0, 1.0, 1.0, 1.0, 1.0, 1.0, 1.0, 1.0, 1.0, 1.0, 1.0, 1.0, 1.0, 1.0, 1.0, 1.0, 1.0, 1.0, 1.0, 1.0, 1.0, 1.0, 1.0, 1.0, 1.0, 1.0, 1.0, 1.0, 1.0, 1.0, 1.0, 1.0, 1.0, 1.0, 1.0, 1.0, 1.0, 1.0, 1.0, 1.0, 1.0, 1.0, 1.0, 1.0, 1.0, 1.0, 1.0, 1.0, 1.0, 1.0, 1.0, 1.0, 1.0, 1.0, 1.0, 1.0, 1.0, 1.0, 1.0, 1.0, 1.0, 1.0, 1.0, 1.0, 1.0, 1.0, 1.0, 1.0, 1.0, 1.0, 1.0, 1.0, 1.0, 1.0, 1.0, 1.0, 1.0, 1.0, 1.0, 1.0, 1.0, 1.0, 1.0, 1.0, 1.0, 1.0, 1.0, 1.0, 1.0, 1.0, 1.0, 1.0, 1.0, 1.0, 1.0, 1.0, 1.0, 1.0, 1.0, 1.0, 1.0, 1.0, 1.0, 1.0, 1.0, 1.0, 1.0, 1.0, 1.0, 1.0, 1.0, 1.0, 1.0, 1.0, 1.0, 1.0, 1.0, 1.0, 1.0, 1.0, 1.0, 1.0, 1.0, 1.0, 1.0, 1.0, 1.0, 1.0, 1.0, 1.0, 1.0, 1.0, 1.0, 1.0, 1.0, 1.0, 1.0, 1.0, 1.0, 1.0, 1.0, 1.0, 1.0, 1.0, 1.0, 1.0, 1.0, 1.0, 1.0, 1.0, 1.0, 1.0, 1.0, 1.0, 1.0, 1.0, 1.0, 1.0, 1.0, 1.0, 1.0, 1.0, 1.0, 1.0, 1.0, 1.0, 1.0, 1.0, 1.0, 1.0, 1.0, 1.0, 1.0, 1.0, 1.0, 1.0, 1.0, 1.0, 1.0, 1.0, 1.0, 1.0, 1.0, 1.0, 1.0, 1.0, 1.0, 1.0, 1.0, 1.0, 1.0, 1.0, 1.0, 1.0, 1.0, 1.0, 1.0, 1.0, 1.0, 1.0, 1.0, 1.0, 1.0, 1.0, 1.0, 1.0, 1.0, 1.0, 1.0, 1.0, 1.0, 1.0, 1.0, 1.0, 1.0, 1.0, 1.0, 1.0, 1.0, 1.0, 1.0, 1.0, 1.0, 1.0, 1.0, 1.0, 1.0, 1.0, 1.0, 1.0, 1.0, 1.0, 1.0, 1.0, 1.0, 1.0, 1.0, 1.0, 1.0, 1.0, 1.0, 1.0, 1.0, 1.0, 1.0, 1.0, 1.0, 1.0, 1.0, 1.0, 1.0, 1.0, 1.0, 1.0, 1.0, 1.0, 1.0, 1.0, 1.0, 1.0, 1.0, 1.0, 1.0, 1.0, 1.0, 1.0, 1.0, 1.0, 1.0, 1.0, 1.0, 1.0, 1.0, 1.0, 1.0, 1.0, 1.0, 1.0, 1.0, 1.0, 1.0, 1.0, 1.0, 1.0, 1.0, 1.0, 1.0, 1.0, 1.0, 1.0, 1.0, 1.0, 1.0, 1.0, 1.0, 1.0, 1.0, 1.0, 1.0, 1.0, 1.0, 1.0, 1.0, 1.0, 1.0, 1.0, 1.0, 1.0, 1.0, 1.0, 1.0, 1.0, 1.0, 1.0, 1.0, 1.0, 1.0, 1.0, 1.0, 1.0, 1.0, 1.0, 1.0, 1.0, 1.0, 1.0, 1.0, 1.0, 1.0, 1.0, 1.0, 1.0, 1.0, 1.0, 1.0, 1.0, 1.0, 1.0, 1.0, 1.0, 1.0, 1.0, 1.0, 1.0, 1.0, 1.0, 1.0, 1.0, 1.0, 1.0, 1.0, 1.0, 1.0, 1.0, 1.0, 1.0, 1.0, 1.0, 1.0, 1.0, 1.0, 1.0, 1.0, 1.0, 1.0, 1.0, 1.0, 1.0, 1.0, 1.0, 1.0, 1.0, 1.0, 1.0, 1.0, 1.0, 1.0, 1.0, 1.0, 1.0, 1.0, 1.0, 1.0, 1.0, 1.0, 1.0, 1.0, 1.0, 1.0, 1.0, 1.0, 1.0, 1.0, 1.0, 1.0, 1.0, 1.0, 1.0, 1.0, 1.0, 1.0, 1.0, 1.0, 1.0, 1.0, 1.0, 1.0, 1.0, 1.0, 1.0, 1.0, 1.0, 1.0, 1.0, 1.0, 1.0, 1.0, 1.0, 1.0, 1.0, 1.0, 1.0, 1.0, 1.0, 1.0, 1.0, 1.0, 1.0, 1.0, 1.0, 1.0, 1.0, 1.0, 1.0, 1.0, 1.0, 1.0, 1.0, 1.0, 1.0, 1.0, 1.0, 1.0, 1.0, 1.0, 1.0, 1.0, 1.0, 1.0, 1.0, 1.0, 1.0, 1.0, 1.0, 1.0, 1.0, 1.0, 1.0, 1.0, 1.0, 1.0, 1.0, 1.0, 1.0, 1.0, 1.0, 1.0, 1.0, 1.0, 1.0, 1.0, 1.0, 1.0, 1.0, 1.0, 1.0, 1.0, 1.0, 1.0, 1.0, 1.0, 1.0, 1.0, 1.0, 1.0, 1.0, 1.0, 1.0, 1.0, 1.0, 1.0, 1.0, 1.0, 1.0, 1.0, 1.0, 1.0, 1.0, 1.0, 1.0, 1.0, 1.0, 1.0, 1.0, 1.0, 1.0, 1.0, 1.0, 1.0, 1.0, 1.0, 1.0, 1.0, 1.0, 1.0, 1.0, 1.0, 1.0, 1.0, 1.0, 1.0, 1.0, 1.0, 1.0, 1.0, 1.0, 1.0, 1.0, 1.0, 1.0, 1.0, 1.0, 1.0, 1.0, 1.0, 1.0, 1.0, 1.0, 1.0, 1.0, 1.0, 1.0, 1.0, 1.0, 1.0, 1.0, 1.0, 1.0, 1.0, 1.0, 1.0, 1.0, 1.0, 1.0, 1.0, 1.0, 1.0, 1.0, 1.0, 1.0, 1.0, 1.0, 1.0, 1.0, 1.0, 1.0, 1.0, 1.0, 1.0, 1.0, 1.0, 1.0, 1.0, 1.0, 1.0, 1.0, 1.0, 1.0, 1.0, 1.0, 1.0, 1.0, 1.0, 1.0, 1.0, 1.0, 1.0, 1.0, 1.0, 1.0, 1.0, 1.0, 1.0, 1.0, 1.0, 1.0, 1.0, 1.0, 1.0, 1.0, 1.0, 1.0, 1.0, 1.0, 1.0, 1.0, 1.0, 1.0, 1.0, 1.0, 1.0, 1.0, 1.0, 1.0, 1.0, 1.0, 1.0, 1.0, 1.0, 1.0, 1.0, 1.0, 1.0, 1.0, 1.0, 1.0, 1.0, 1.0, 1.0, 1.0, 1.0, 1.0, 1.0, 1.0, 1.0, 1.0, 1.0, 1.0, 1.0, 1.0, 1.0, 1.0, 1.0, 1.0, 1.0, 1.0, 1.0, 1.0, 1.0, 1.0, 1.0, 1.0, 1.0, 1.0, 1.0, 1.0, 1.0, 1.0, 1.0, 1.0, 1.0, 1.0, 1.0, 1.0, 1.0, 1.0, 1.0, 1.0, 1.0, 1.0, 1.0, 1.0, 1.0, 1.0, 1.0, 1.0, 1.0, 1.0, 1.0, 1.0, 1.0, 1.0, 1.0, 1.0, 1.0, 1.0, 1.0, 1.0, 1.0, 1.0, 1.0, 1.0, 1.0, 1.0, 1.0, 1.0, 1.0, 1.0, 1.0, 1.0, 1.0, 1.0, 1.0, 1.0, 1.0, 1.0, 1.0, 1.0, 1.0, 1.0, 1.0, 1.0, 1.0, 1.0, 1.0, 1.0, 1.0, 1.0, 1.0, 1.0, 1.0, 1.0, 1.0, 1.0, 1.0, 1.0, 1.0, 1.0, 1.0, 1.0, 1.0, 1.0, 1.0, 1.0, 1.0, 1.0, 1.0, 1.0, 1.0, 1.0, 1.0, 1.0, 1.0, 1.0, 1.0, 1.0, 1.0, 1.0, 1.0, 1.0, 1.0, 1.0, 1.0, 1.0, 1.0, 1.0, 1.0, 1.0, 1.0, 1.0, 1.0, 1.0, 1.0, 1.0, 1.0, 1.0, 1.0, 1.0, 1.0, 1.0, 1.0, 1.0, 1.0, 1.0, 1.0, 1.0, 1.0, 1.0, 1.0, 1.0, 1.0, 1.0, 1.0, 1.0, 1.0, 1.0, 1.0, 1.0, 1.0, 1.0, 1.0, 1.0, 1.0, 1.0, 1.0, 1.0, 1.0, 1.0, 1.0, 1.0, 1.0, 1.0, 1.0, 1.0, 1.0, 1.0, 1.0, 1.0, 1.0, 1.0, 1.0, 1.0, 1.0, 1.0, 1.0, 1.0, 1.0, 1.0, 1.0, 1.0, 1.0, 1.0, 1.0, 1.0, 1.0, 1.0, 1.0, 1.0, 1.0, 1.0, 1.0, 1.0, 1.0, 1.0, 1.0, 1.0, 1.0, 1.0, 1.0, 1.0, 1.0, 1.0, 1.0, 1.0, 1.0, 1.0, 1.0, 1.0, 1.0, 1.0, 1.0, 1.0, 1.0, 1.0, 1.0, 1.0, 1.0, 1.0, 1.0, 1.0, 1.0, 1.0, 1.0, 1.0, 1.0, 1.0, 1.0, 1.0, 1.0, 1.0, 1.0, 1.0, 1.0, 1.0, 1.0, 1.0, 1.0, 1.0, 1.0, 1.0, 1.0, 1.0, 1.0, 1.0, 1.0, 1.0, 1.0, 1.0, 1.0, 1.0, 1.0, 1.0, 1.0, 1.0, 1.0, 1.0, 1.0, 1.0, 1.0, 1.0, 1.0, 1.0, 1.0, 1.0, 1.0, 1.0, 1.0, 1.0, 1.0, 1.0, 1.0, 1.0, 1.0, 1.0, 1.0, 1.0, 1.0, 1.0, 1.0, 1.0, 1.0, 1.0, 1.0, 1.0, 1.0, 1.0, 1.0, 1.0, 1.0, 1.0, 1.0, 1.0, 1.0, 1.0, 1.0, 1.0, 1.0, 1.0, 1.0, 1.0, 1.0, 1.0, 1.0, 1.0, 1.0, 1.0, 1.0, 1.0, 1.0, 1.0, 1.0, 1.0, 1.0, 1.0, 1.0, 1.0, 1.0, 1.0, 1.0, 1.0, 1.0, 1.0, 1.0, 1.0, 1.0, 1.0, 1.0, 1.0, 1.0, 1.0, 1.0, 1.0, 1.0, 1.0, 1.0, 1.0, 1.0, 1.0, 1.0, 1.0, 1.0, 1.0, 1.0, 1.0, 1.0, 1.0, 1.0, 1.0, 1.0, 1.0, 1.0, 1.0, 1.0, 1.0, 1.0, 1.0, 1.0, 1.0, 1.0, 1.0, 1.0, 1.0, 1.0, 1.0, 1.0, 1.0, 1.0, 1.0, 1.0, 1.0, 1.0, 1.0, 1.0, 1.0, 1.0, 1.0, 1.0, 1.0, 1.0, 1.0, 1.0, 1.0, 1.0, 1.0, 1.0, 1.0, 1.0, 1.0, 1.0, 1.0, 1.0, 1.0, 1.0, 1.0, 1.0, 1.0, 1.0, 1.0, 1.0, 1.0, 1.0, 1.0, 1.0, 1.0, 1.0, 1.0, 1.0, 1.0, 1.0, 1.0, 1.0, 1.0, 1.0, 1.0, 1.0, 1.0, 1.0, 1.0, 1.0, 1.0, 1.0, 1.0, 1.0, 1.0, 1.0, 1.0, 1.0, 1.0, 1.0, 1.0, 1.0, 1.0, 1.0, 1.0, 1.0, 1.0, 1.0, 1.0, 1.0, 1.0, 1.0, 1.0, 1.0, 1.0, 1.0, 1.0, 1.0, 1.0, 1.0, 1.0, 1.0, 1.0, 1.0, 1.0, 1.0, 1.0, 1.0, 1.0, 1.0, 1.0, 1.0, 1.0, 1.0, 1.0, 1.0, 1.0, 1.0, 1.0, 1.0, 1.0, 1.0, 1.0, 1.0, 1.0, 1.0, 1.0, 1.0, 1.0, 1.0, 1.0, 1.0, 1.0, 1.0, 1.0, 1.0, 1.0, 1.0, 1.0, 1.0, 1.0, 1.0, 1.0, 1.0, 1.0, 1.0, 1.0, 1.0, 1.0, 1.0, 1.0, 1.0, 1.0, 1.0, 1.0, 1.0, 1.0, 1.0, 1.0, 1.0, 1.0, 1.0, 1.0, 1.0, 1.0, 1.0, 1.0, 1.0, 1.0, 1.0, 1.0, 1.0, 1.0, 1.0, 1.0, 1.0, 1.0, 1.0, 1.0, 1.0, 1.0, 1.0, 1.0, 1.0, 1.0, 1.0, 1.0, 1.0, 1.0, 1.0, 1.0, 1.0, 1.0, 1.0, 1.0, 1.0, 1.0, 1.0, 1.0, 1.0, 1.0, 1.0, 1.0, 1.0, 1.0, 1.0, 1.0, 1.0, 1.0, 1.0, 1.0, 1.0, 1.0, 1.0, 1.0, 1.0, 1.0, 1.0, 1.0, 1.0, 1.0, 1.0, 1.0, 1.0, 1.0, 1.0, 1.0, 1.0, 1.0, 1.0, 1.0, 1.0, 1.0, 1.0, 1.0, 1.0, 1.0, 1.0, 1.0, 1.0, 1.0, 1.0, 1.0, 1.0, 1.0, 1.0, 1.0, 1.0, 1.0, 1.0, 1.0, 1.0, 1.0, 1.0, 1.0, 1.0, 1.0, 1.0, 1.0, 1.0, 1.0, 1.0, 1.0, 1.0, 1.0, 1.0, 1.0, 1.0, 1.0, 1.0, 1.0, 1.0, 1.0, 1.0, 1.0, 1.0, 1.0, 1.0, 1.0, 1.0, 1.0, 1.0, 1.0, 1.0, 1.0, 1.0, 1.0, 1.0, 1.0, 1.0, 1.0, 1.0, 1.0, 1.0, 1.0, 1.0, 1.0, 1.0, 1.0, 1.0, 1.0, 1.0, 1.0, 1.0, 1.0, 1.0, 1.0, 1.0, 1.0, 1.0, 1.0, 1.0, 1.0, 1.0, 1.0, 1.0, 1.0, 1.0, 1.0, 1.0, 1.0, 1.0, 1.0, 1.0, 1.0, 1.0, 1.0, 1.0, 1.0, 1.0, 1.0, 1.0, 1.0, 1.0, 1.0, 1.0, 1.0, 1.0, 1.0, 1.0, 1.0, 1.0, 1.0, 1.0, 1.0, 1.0, 1.0, 1.0, 1.0, 1.0, 1.0, 1.0, 1.0, 1.0, 1.0, 1.0, 1.0, 1.0, 1.0, 1.0, 1.0, 1.0, 1.0, 1.0, 1.0, 1.0, 1.0, 1.0, 1.0, 1.0, 1.0, 1.0, 1.0, 1.0, 1.0, 1.0, 1.0, 1.0, 1.0, 1.0, 1.0, 1.0, 1.0, 1.0, 1.0, 1.0, 1.0, 1.0, 1.0, 1.0, 1.0, 1.0, 1.0, 1.0, 1.0, 1.0, 1.0, 1.0, 1.0, 1.0, 1.0, 1.0, 1.0, 1.0, 1.0, 1.0, 1.0, 1.0, 1.0, 1.0, 1.0, 1.0, 1.0, 1.0, 1.0, 1.0, 1.0, 1.0, 1.0, 1.0, 1.0, 1.0, 1.0, 1.0, 1.0, 1.0, 1.0, 1.0, 1.0, 1.0, 1.0, 1.0, 1.0, 1.0, 1.0, 1.0, 1.0, 1.0, 1.0, 1.0, 1.0, 1.0, 1.0, 1.0, 1.0, 1.0, 1.0, 1.0, 1.0, 1.0, 1.0, 1.0, 1.0, 1.0, 1.0, 1.0, 1.0, 1.0, 1.0, 1.0, 1.0, 1.0, 1.0, 1.0, 1.0, 1.0, 1.0, 1.0, 1.0, 1.0, 1.0, 1.0, 1.0, 1.0, 1.0, 1.0, 1.0, 1.0, 1.0, 1.0, 1.0, 1.0, 1.0, 1.0, 1.0, 1.0, 1.0, 1.0, 1.0, 1.0, 1.0, 1.0, 1.0, 1.0, 1.0, 1.0, 1.0, 1.0, 1.0, 1.0, 1.0, 1.0, 1.0, 1.0, 1.0, 1.0, 1.0, 1.0, 0.0648, 0.03955, 0.01096, 1.0, 1.0, 1.0, 1.0, 1.0, 1.0, 1.0, 1.0, 1.0, 1.0, 1.0, 1.0, 1.0, 1.0, 1.0, 1.0, 1.0, 1.0, 1.0, 1.0, 1.0, 1.0, 1.0, 1.0, 1.0, 1.0, 1.0, 1.0, 1.0, 1.0, 1.0, 1.0, 1.0, 1.0, 1.0, 1.0, 1.0, 1.0, 1.0, 1.0, 1.0, 0.0648, 0.03955, 0.01096, 1.0, 0.08866, 0.05781, 0.02122, 1.0, 1.0, 1.0, 1.0, 1.0, 1.0, 1.0, 1.0, 1.0, 1.0, 1.0, 1.0, 1.0, 1.0, 1.0, 1.0, 1.0, 1.0, 1.0, 1.0, 1.0, 1.0, 1.0, 1.0, 1.0, 1.0, 1.0, 1.0, 1.0, 1.0, 1.0, 1.0, 1.0, 1.0, 1.0, 1.0, 1.0, 1.0, 1.0, 1.0, 1.0, 1.0, 1.0, 1.0, 1.0, 1.0, 1.0, 1.0, 1.0, 1.0, 1.0, 1.0, 1.0, 1.0, 1.0, 1.0, 1.0, 1.0, 1.0, 1.0, 1.0, 1.0, 1.0, 1.0, 1.0, 1.0, 1.0, 1.0, 1.0, 1.0, 1.0, 1.0, 1.0, 1.0, 1.0, 1.0, 1.0, 1.0, 1.0, 1.0, 1.0, 1.0, 1.0, 1.0, 1.0, 1.0, 1.0, 1.0, 1.0, 1.0, 1.0, 1.0, 1.0, 1.0, 1.0, 1.0, 1.0, 1.0, 1.0, 1.0, 1.0, 1.0, 1.0, 1.0, 1.0, 1.0, 1.0, 1.0, 1.0, 1.0, 1.0, 1.0, 1.0, 1.0, 1.0, 1.0, 1.0, 1.0, 1.0, 1.0, 1.0, 1.0, 1.0, 1.0, 1.0, 1.0, 1.0, 1.0, 1.0, 0.08866, 0.05781, 0.02122, 1.0, 1.0, 1.0, 1.0, 1.0, 1.0, 1.0, 1.0, 1.0, 1.0, 1.0, 1.0, 1.0, 1.0, 1.0, 1.0, 1.0, 1.0, 1.0, 1.0, 1.0, 1.0, 1.0, 1.0, 1.0, 1.0, 1.0, 1.0, 1.0, 1.0, 1.0, 1.0, 1.0, 0.08866, 0.05781, 0.02122, 1.0, 1.0, 1.0, 1.0, 1.0, 1.0, 1.0, 1.0, 1.0, 1.0, 1.0, 1.0, 1.0, 1.0, 1.0, 1.0, 1.0, 1.0, 1.0, 1.0, 1.0, 0.08438, 0.05613, 0.02029, 1.0, 1.0, 1.0, 1.0, 1.0, 1.0, 1.0, 1.0, 1.0, 0.08866, 0.05781, 0.02122, 1.0, 0.08866, 0.05781, 0.02122, 1.0, 0.0648, 0.03955, 0.01096, 1.0, 0.08438, 0.05613, 0.02029, 1.0, 1.0, 1.0, 1.0, 1.0, 0.08438, 0.05613, 0.02029, 1.0, 0.0648, 0.03955, 0.01096, 1.0, 1.0, 1.0, 1.0, 1.0, 1.0, 1.0, 1.0, 1.0, 1.0, 1.0, 1.0, 1.0, 1.0, 1.0, 1.0, 1.0, 1.0, 1.0, 1.0, 1.0, 1.0, 1.0, 1.0, 1.0, 1.0, 1.0, 1.0, 1.0, 1.0, 1.0, 1.0, 1.0, 1.0, 1.0, 1.0, 1.0, 0.08438, 0.05613, 0.02029, 1.0, 1.0, 1.0, 1.0, 1.0, 1.0, 1.0, 1.0, 1.0, 1.0, 1.0, 1.0, 1.0, 1.0, 1.0, 1.0, 1.0, 1.0, 1.0, 1.0, 1.0, 1.0, 1.0, 1.0, 1.0, 1.0, 1.0, 1.0, 1.0, 1.0, 1.0, 1.0, 1.0, 0.08438, 0.05613, 0.02029, 1.0, 1.0, 1.0, 1.0, 1.0, 1.0, 1.0, 1.0, 1.0, 1.0, 1.0, 1.0, 1.0, 1.0, 1.0, 1.0, 1.0, 1.0, 1.0, 1.0, 1.0, 1.0, 1.0, 1.0, 1.0, 1.0, 1.0, 1.0, 1.0, 1.0, 1.0, 1.0, 1.0, 1.0, 1.0, 1.0, 1.0, 1.0, 1.0, 1.0, 1.0, 1.0, 1.0, 1.0, 1.0, 1.0, 1.0, 1.0, 1.0, 1.0, 1.0, 1.0, 1.0, 1.0, 1.0, 1.0, 1.0, 1.0, 1.0, 1.0, 1.0, 1.0, 1.0, 1.0, 1.0, 1.0, 1.0, 1.0, 1.0, 1.0, 1.0, 1.0, 1.0, 1.0, 1.0, 1.0, 1.0, 1.0, 1.0, 1.0, 1.0, 1.0, 1.0, 1.0, 1.0, 1.0, 1.0, 1.0, 1.0, 1.0, 1.0, 1.0, 1.0, 1.0, 1.0, 1.0, 1.0, 1.0, 1.0, 1.0, 1.0, 1.0, 1.0, 1.0, 1.0, 1.0, 1.0, 1.0, 1.0, 1.0, 1.0, 1.0, 1.0, 1.0, 1.0, 1.0, 1.0, 1.0, 1.0, 1.0, 1.0, 1.0, 1.0, 1.0, 1.0, 1.0, 1.0, 1.0, 1.0, 1.0, 1.0, 1.0, 1.0, 1.0, 1.0, 1.0, 1.0, 1.0, 1.0, 1.0, 1.0, 1.0, 1.0, 1.0, 1.0, 1.0, 1.0, 1.0, 1.0, 1.0, 1.0, 1.0, 1.0, 1.0, 1.0, 1.0, 1.0, 1.0, 1.0, 1.0, 1.0, 1.0, 1.0, 1.0, 1.0, 1.0, 1.0, 1.0, 1.0, 1.0, 1.0, 1.0, 1.0, 1.0, 1.0, 1.0, 1.0, 1.0, 1.0, 1.0, 1.0, 1.0, 1.0, 1.0, 1.0, 1.0, 1.0, 1.0, 1.0, 1.0, 1.0, 1.0, 1.0, 1.0, 1.0, 1.0, 1.0, 1.0, 1.0, 1.0, 1.0, 1.0, 1.0, 1.0, 1.0, 1.0, 1.0, 1.0, 1.0, 1.0, 1.0, 1.0, 1.0, 1.0, 1.0, 1.0, 1.0, 1.0, 1.0, 1.0, 1.0, 1.0, 1.0, 1.0, 1.0, 1.0, 1.0, 1.0, 1.0, 1.0, 1.0, 1.0, 1.0, 1.0, 1.0, 1.0, 1.0, 1.0, 1.0, 1.0, 1.0, 1.0, 1.0, 1.0, 1.0, 1.0, 1.0, 1.0, 1.0, 1.0, 1.0, 1.0, 1.0, 1.0, 1.0, 1.0, 1.0, 1.0, 1.0, 1.0, 1.0, 1.0, 1.0, 1.0, 1.0, 1.0, 1.0, 1.0, 1.0, 1.0, 1.0, 1.0, 1.0, 1.0, 1.0, 1.0, 1.0, 1.0, 1.0, 1.0, 1.0, 1.0, 1.0, 1.0, 1.0, 1.0, 1.0, 1.0, 1.0, 1.0, 1.0, 1.0, 1.0, 1.0, 1.0, 1.0, 1.0, 1.0, 1.0, 1.0, 1.0, 1.0, 1.0, 1.0, 1.0, 1.0, 1.0, 1.0, 1.0, 1.0, 1.0, 1.0, 1.0, 1.0, 1.0, 1.0, 1.0, 1.0, 1.0, 1.0, 1.0, 1.0, 1.0, 1.0, 1.0, 1.0, 1.0, 1.0, 1.0, 1.0, 1.0, 1.0, 1.0, 1.0, 1.0, 1.0, 1.0, 1.0, 1.0, 1.0, 1.0, 1.0, 1.0, 1.0, 1.0, 1.0, 1.0, 1.0, 1.0, 1.0, 1.0, 1.0, 1.0, 1.0, 1.0, 1.0, 1.0, 1.0, 1.0, 1.0, 1.0, 1.0, 1.0, 1.0, 1.0, 1.0, 1.0, 1.0, 1.0, 1.0, 1.0, 1.0, 1.0, 1.0, 1.0, 1.0, 1.0, 1.0, 1.0, 1.0, 1.0, 1.0, 1.0, 1.0, 1.0, 1.0, 1.0, 1.0, 1.0, 1.0, 1.0, 1.0, 1.0, 1.0, 1.0, 1.0, 1.0, 1.0, 1.0, 1.0, 1.0, 1.0, 1.0, 1.0, 1.0, 1.0, 1.0, 1.0, 1.0, 1.0, 1.0, 1.0, 1.0, 1.0, 1.0, 1.0, 1.0, 1.0, 1.0, 1.0, 1.0, 1.0, 1.0, 1.0, 1.0, 1.0, 1.0, 1.0, 1.0, 1.0, 1.0, 1.0, 1.0, 1.0, 1.0, 1.0, 1.0, 1.0, 1.0, 1.0, 1.0, 1.0, 1.0, 1.0, 1.0, 1.0, 1.0, 1.0, 1.0, 1.0, 1.0, 1.0, 1.0, 1.0, 1.0, 1.0, 1.0, 1.0, 1.0, 1.0, 1.0, 1.0, 1.0, 1.0, 1.0, 1.0, 1.0, 1.0, 1.0, 1.0, 1.0, 1.0, 1.0, 1.0, 1.0, 1.0, 1.0, 1.0, 1.0, 1.0, 1.0, 1.0, 1.0, 1.0, 1.0, 1.0, 1.0, 1.0, 1.0, 1.0, 1.0, 1.0, 1.0, 1.0, 1.0, 1.0, 1.0, 1.0, 1.0, 1.0, 1.0, 1.0, 1.0, 1.0, 1.0, 1.0, 1.0, 1.0, 1.0, 1.0, 1.0, 1.0, 1.0, 1.0, 1.0, 1.0, 1.0, 1.0, 1.0, 1.0, 1.0, 1.0, 1.0, 1.0, 1.0, 1.0, 1.0, 1.0, 1.0, 1.0, 1.0, 1.0, 1.0, 1.0, 1.0, 1.0, 1.0, 1.0, 1.0, 1.0, 1.0, 1.0, 1.0, 1.0, 1.0, 1.0, 1.0, 1.0, 1.0, 1.0, 1.0, 1.0, 1.0, 1.0, 1.0, 1.0, 1.0, 1.0, 1.0, 1.0, 1.0, 1.0, 1.0, 1.0, 1.0, 1.0, 1.0, 1.0, 1.0, 1.0, 1.0, 1.0, 1.0, 1.0, 1.0, 1.0, 1.0, 1.0, 1.0, 1.0, 1.0, 1.0, 1.0, 1.0, 1.0, 1.0, 1.0, 1.0, 1.0, 1.0, 1.0, 1.0, 1.0, 1.0, 1.0, 1.0, 1.0, 1.0, 1.0, 1.0, 1.0, 1.0, 1.0, 1.0, 1.0, 1.0, 1.0, 1.0, 1.0, 1.0, 1.0, 1.0, 1.0, 1.0, 1.0, 1.0, 1.0, 1.0, 1.0, 1.0, 1.0, 1.0, 1.0, 1.0, 1.0, 1.0, 1.0, 1.0, 1.0, 1.0, 1.0, 1.0, 1.0, 1.0, 1.0, 1.0, 1.0, 1.0, 1.0, 1.0, 1.0, 1.0, 1.0, 1.0, 1.0, 1.0, 1.0, 1.0, 1.0, 1.0, 1.0, 1.0, 1.0, 1.0, 1.0, 1.0, 1.0, 1.0, 1.0, 1.0, 1.0, 1.0, 1.0, 1.0, 1.0, 1.0, 1.0, 1.0, 1.0, 1.0, 1.0, 1.0, 1.0, 1.0, 1.0, 1.0, 1.0, 1.0, 1.0, 1.0, 1.0, 1.0, 1.0, 1.0, 1.0, 1.0, 1.0, 1.0, 1.0, 1.0, 1.0, 1.0, 1.0, 1.0, 1.0, 1.0, 1.0, 1.0, 1.0, 1.0, 1.0, 1.0, 1.0, 1.0, 1.0, 1.0, 1.0, 1.0, 1.0, 1.0, 1.0, 1.0, 1.0, 1.0, 1.0, 1.0, 1.0, 1.0, 1.0, 1.0, 1.0, 1.0, 1.0, 1.0, 1.0, 1.0, 1.0, 1.0, 1.0, 1.0, 1.0, 1.0, 1.0, 1.0, 1.0, 1.0, 1.0, 1.0, 1.0, 1.0, 1.0, 1.0, 1.0, 1.0, 1.0, 1.0, 1.0, 1.0, 1.0, 1.0, 1.0, 1.0, 1.0, 1.0, 1.0, 1.0, 1.0, 1.0, 1.0, 1.0, 1.0, 1.0, 1.0, 1.0, 1.0, 1.0, 1.0, 1.0, 1.0, 1.0, 1.0, 1.0, 1.0, 1.0, 1.0, 1.0, 1.0, 1.0, 1.0, 1.0, 1.0, 1.0, 1.0, 1.0, 1.0, 1.0, 1.0, 1.0, 1.0, 1.0, 1.0, 1.0, 1.0, 1.0, 1.0, 1.0, 1.0, 1.0, 1.0, 1.0, 1.0, 1.0, 1.0, 1.0, 1.0, 1.0, 1.0, 1.0, 1.0, 1.0, 1.0, 1.0, 1.0, 1.0, 1.0, 1.0, 1.0, 1.0, 1.0, 1.0, 1.0, 1.0, 1.0, 1.0, 1.0, 1.0, 1.0, 1.0, 1.0, 1.0, 1.0, 1.0, 1.0, 1.0, 1.0, 1.0, 1.0, 1.0, 1.0, 1.0, 1.0, 1.0, 1.0, 1.0, 1.0, 1.0, 1.0, 1.0, 1.0, 1.0, 1.0, 1.0, 1.0, 1.0, 1.0, 1.0, 1.0, 1.0, 1.0, 1.0, 1.0, 1.0, 1.0, 1.0, 1.0, 1.0, 1.0, 1.0, 1.0, 1.0, 1.0, 1.0, 1.0, 1.0, 1.0, 1.0, 1.0, 1.0, 1.0, 1.0, 1.0, 1.0, 1.0, 1.0, 1.0, 1.0, 1.0, 1.0, 1.0, 1.0, 1.0, 1.0, 1.0, 1.0, 1.0, 1.0, 1.0, 1.0, 1.0, 1.0, 1.0, 1.0, 1.0, 1.0, 1.0, 1.0, 1.0, 1.0, 1.0, 1.0, 1.0, 1.0, 1.0, 1.0, 1.0, 1.0, 1.0, 1.0, 1.0, 1.0, 1.0, 1.0, 1.0, 1.0, 1.0, 1.0, 1.0, 1.0, 1.0, 1.0, 1.0, 1.0, 1.0, 1.0, 1.0, 1.0, 1.0, 1.0, 1.0, 1.0, 1.0, 1.0, 1.0, 1.0, 1.0, 1.0, 1.0, 1.0, 1.0, 1.0, 1.0, 1.0, 1.0, 1.0, 1.0, 1.0, 1.0, 1.0, 1.0, 1.0, 1.0, 1.0, 1.0, 1.0, 1.0, 1.0, 1.0, 1.0, 1.0, 1.0, 1.0, 1.0, 1.0, 1.0, 1.0, 1.0, 1.0, 1.0, 1.0, 1.0, 1.0, 1.0, 1.0, 1.0, 1.0, 1.0, 1.0, 1.0, 1.0, 1.0, 1.0, 1.0, 1.0, 1.0, 1.0, 1.0, 1.0, 1.0, 1.0, 1.0, 1.0, 1.0, 1.0, 1.0, 1.0, 1.0, 1.0, 1.0, 1.0, 1.0, 1.0, 1.0, 1.0, 1.0, 1.0, 1.0, 1.0, 1.0, 1.0, 1.0, 1.0, 1.0, 1.0, 1.0, 1.0, 1.0, 1.0, 1.0, 1.0, 1.0, 1.0, 1.0, 1.0, 1.0, 1.0, 1.0, 1.0, 1.0, 1.0, 1.0, 1.0, 1.0, 1.0, 1.0, 1.0, 1.0, 1.0, 1.0, 1.0, 1.0, 1.0, 1.0, 1.0, 1.0, 1.0, 1.0, 1.0, 1.0, 1.0, 1.0, 1.0, 1.0, 1.0, 1.0, 1.0, 1.0, 1.0, 1.0, 1.0, 1.0, 1.0, 1.0, 1.0, 1.0, 1.0, 1.0, 1.0, 1.0, 1.0, 1.0, 1.0, 1.0, 1.0, 1.0, 1.0, 1.0, 1.0, 1.0, 1.0, 1.0, 1.0, 1.0, 1.0, 1.0, 1.0, 1.0, 1.0, 1.0, 1.0, 1.0, 1.0, 1.0, 1.0, 1.0, 1.0, 1.0, 1.0, 1.0, 1.0, 1.0, 1.0, 1.0, 1.0, 1.0, 1.0, 1.0, 1.0, 1.0, 1.0, 1.0, 1.0, 1.0, 1.0, 1.0, 1.0, 1.0, 1.0, 1.0, 1.0, 1.0, 1.0, 1.0, 1.0, 1.0, 1.0, 1.0, 1.0, 1.0, 1.0, 1.0, 1.0, 1.0, 1.0, 1.0, 1.0, 1.0, 1.0, 1.0, 1.0, 1.0, 1.0, 1.0, 1.0, 1.0, 1.0, 1.0, 1.0, 1.0, 1.0, 1.0, 1.0, 1.0, 1.0, 1.0, 1.0, 1.0, 1.0, 1.0, 1.0])
me_camel.materials.append(mat_camel)
me_camel.use_remesh_preserve_volume = False
me_camel.use_remesh_preserve_attributes = False
me_camel.use_mirror_vertex_groups = False
me_camel.update()
arm_skeleton = bpy.data.armatures.new('Skeleton')  # bones are not reproduced

# ---- objects
ob_armature = bpy.data.objects.new('Armature', arm_skeleton)
ob_camel = bpy.data.objects.new('Camel', me_camel)
ob_lamp = bpy.data.objects.new('Lamp', light_lamp)
ob_camera = bpy.data.objects.new('Camera', cam_camera)

# ---- transforms, parenting, visibility, modifiers, constraints
ob_armature.location = (0.0, -0.09811, 1.172)
ob_armature.display_type = 'WIRE'
ob_armature.show_in_front = True
ob_armature.lineart.crease_threshold = 0.0
ob_camel.parent = ob_armature
ob_camel.matrix_parent_inverse = Matrix(((1.0, 0.0, 0.0, -0.0), (0.0, 1.0, 0.0, 0.09811), (0.0, 0.0, 1.0, -1.172), (0.0, 0.0, 0.0, 1.0)))
ob_camel.location = (0.0, 0.0, 0.0)
ob_camel.show_wire = True
ob_camel.lineart.crease_threshold = 0.0
_vg = ob_camel.vertex_groups.new(name='Body_front')
for _i, _w in zip([85, 87, 88, 89, 90, 92, 93, 94, 95, 96, 97, 98, 99, 100, 101, 102, 103, 104, 105, 106, 107, 108, 109, 110, 115, 116, 117, 118, 119, 120, 121, 122, 123, 125, 126, 127, 128, 131, 132, 133, 221], [1.0, 1.0, 1.0, 1.0, 1.0, 1.0, 1.0, 1.0, 1.0, 1.0, 1.0, 1.0, 1.0, 1.0, 1.0, 1.0, 1.0, 1.0, 1.0, 1.0, 1.0, 1.0, 1.0, 1.0, 1.0, 1.0, 1.0, 0.72, 1.0, 1.0, 0.44, 0.3, 1.0, 1.0, 1.0, 1.0, 0.58, 1.0, 0.81, 0.18, 0.45]): _vg.add([_i], _w, 'REPLACE')
_vg = ob_camel.vertex_groups.new(name='Neck01')
for _i, _w in zip([120, 121, 122, 124, 127, 128, 129, 130, 131, 132, 133, 134, 135, 136, 140, 141, 142], [0.82, 1.0, 1.0, 1.0, 1.0, 1.0, 1.0, 1.0, 1.0, 1.0, 1.0, 1.0, 1.0, 1.0, 0.48, 0.68, 0.53]): _vg.add([_i], _w, 'REPLACE')
_vg = ob_camel.vertex_groups.new(name='Neck02')
for _i, _w in zip([128, 130, 132, 133, 134, 135, 136, 137, 138, 139, 140, 141, 142, 143, 144, 145, 146, 147, 148, 149], [0.05, 0.25, 0.3, 0.18, 0.57, 0.37, 0.54, 1.0, 1.0, 1.0, 1.0, 1.0, 1.0, 1.0, 1.0, 1.0, 1.0, 1.0, 1.0, 1.0]): _vg.add([_i], _w, 'REPLACE')
_vg = ob_camel.vertex_groups.new(name='Head')
for _i, _w in zip([143, 144, 145, 146, 147, 148, 149, 150, 151, 152, 153, 154, 155, 156, 157, 158, 159, 160, 161, 162, 163, 164, 165, 166, 167, 168, 169, 170, 171, 172, 173, 174, 175, 176, 177, 178, 179, 180, 181, 182, 183, 184, 185, 186, 187, 188, 189, 190, 191, 192, 193, 194, 195, 196, 197, 198, 199, 200, 201, 202, 203, 204, 205, 206, 207, 208, 209, 210, 211, 212, 213, 214, 215, 216], [1.0, 1.0, 1.0, 1.0, 1.0, 0.49, 1.0, 1.0, 1.0, 1.0, 1.0, 1.0, 1.0, 1.0, 1.0, 1.0, 1.0, 1.0, 1.0, 1.0, 1.0, 1.0, 1.0, 1.0, 1.0, 1.0, 1.0, 1.0, 1.0, 1.0, 1.0, 1.0, 1.0, 1.0, 1.0, 1.0, 1.0, 1.0, 1.0, 1.0, 1.0, 1.0, 1.0, 1.0, 1.0, 1.0, 1.0, 1.0, 1.0, 1.0, 1.0, 1.0, 1.0, 1.0, 1.0, 1.0, 1.0, 1.0, 1.0, 1.0, 1.0, 1.0, 1.0, 1.0, 1.0, 1.0, 1.0, 1.0, 1.0, 1.0, 1.0, 1.0, 1.0, 1.0]): _vg.add([_i], _w, 'REPLACE')
_vg = ob_camel.vertex_groups.new(name='Body_back')
for _i, _w in zip([13, 14, 15, 16, 17, 18, 19, 20, 21, 22, 27, 28, 30, 31, 33, 34, 35, 36, 37, 78, 79, 80, 81, 82, 83, 84, 85, 86, 87, 88, 89, 90, 91, 92, 93, 98], [1.0, 1.0, 1.0, 1.0, 1.0, 1.0, 1.0, 1.0, 1.0, 1.0, 1.0, 1.0, 1.0, 1.0, 1.0, 1.0, 0.43, 1.0, 1.0, 1.0, 1.0, 1.0, 1.0, 1.0, 1.0, 1.0, 1.0, 1.0, 1.0, 1.0, 1.0, 1.0, 1.0, 1.0, 1.0, 0.4]): _vg.add([_i], _w, 'REPLACE')
_vg = ob_camel.vertex_groups.new(name='Tail01')
_vg.add([14, 15, 16, 20, 21], 1.0, 'REPLACE')
_vg = ob_camel.vertex_groups.new(name='Tail02')
_vg.add([10, 11, 12, 13, 14, 15], 1.0, 'REPLACE')
_vg = ob_camel.vertex_groups.new(name='Tail03')
_vg.add([7, 8, 9], 1.0, 'REPLACE')
_vg = ob_camel.vertex_groups.new(name='Tail04')
_vg.add([4, 5, 6], 1.0, 'REPLACE')
_vg = ob_camel.vertex_groups.new(name='Tail05')
_vg.add([0, 1, 2, 3], 1.0, 'REPLACE')
_vg = ob_camel.vertex_groups.new(name='Upper_arm.L')
_vg.add([96, 111, 112, 113, 114, 118, 119, 123, 125, 217, 219, 220, 221, 222], 1.0, 'REPLACE')
_vg = ob_camel.vertex_groups.new(name='Fore_arm.L')
_vg.add([217, 218, 219, 220, 223, 224, 225, 226, 227, 228, 229, 230, 231, 232, 233], 1.0, 'REPLACE')
_vg = ob_camel.vertex_groups.new(name='Palm.L')
_vg.add([229, 230, 231, 232, 233, 234, 235, 236, 237, 238, 239, 240, 241, 242, 243, 244, 245], 1.0, 'REPLACE')
_vg = ob_camel.vertex_groups.new(name='Finger.L')
_vg.add([242, 243, 244, 245, 246, 247, 248, 249, 250, 251, 252, 253], 1.0, 'REPLACE')
_vg = ob_camel.vertex_groups.new(name='Upper_arm.R')
_vg = ob_camel.vertex_groups.new(name='Fore_arm.R')
_vg = ob_camel.vertex_groups.new(name='Palm.R')
_vg = ob_camel.vertex_groups.new(name='Finger.R')
_vg = ob_camel.vertex_groups.new(name='Upper_arm.L')
_vg = ob_camel.vertex_groups.new(name='Fore_arm.L')
_vg = ob_camel.vertex_groups.new(name='Palm.L')
_vg = ob_camel.vertex_groups.new(name='Finger.L')
_vg = ob_camel.vertex_groups.new(name='Upper_arm.R')
_vg = ob_camel.vertex_groups.new(name='Fore_arm.R')
_vg = ob_camel.vertex_groups.new(name='Palm.R')
_vg = ob_camel.vertex_groups.new(name='Finger.R')
_vg = ob_camel.vertex_groups.new(name='Upper_leg.L')
for _i, _w in zip([13, 21, 22, 23, 24, 25, 26, 28, 29, 31, 32, 33, 34, 35, 38, 39, 40, 41], [1.0, 1.0, 0.24, 1.0, 1.0, 1.0, 1.0, 1.0, 1.0, 1.0, 1.0, 1.0, 1.0, 1.0, 1.0, 1.0, 1.0, 1.0]): _vg.add([_i], _w, 'REPLACE')
_vg = ob_camel.vertex_groups.new(name='Fore_leg.L')
_vg.add([24, 25, 38, 39, 40, 41, 42, 43, 44, 45, 46, 47, 48, 49, 50, 51, 52, 53, 54, 55, 56, 57, 58, 59, 60, 61], 1.0, 'REPLACE')
_vg = ob_camel.vertex_groups.new(name='Foot.L')
_vg.add([58, 59, 60, 61, 62, 63, 64, 65, 66, 67, 68, 69], 1.0, 'REPLACE')
_vg = ob_camel.vertex_groups.new(name='Toe.L')
_vg.add([66, 67, 68, 69, 70, 71, 72, 73, 74, 75, 76, 77], 1.0, 'REPLACE')
_vg = ob_camel.vertex_groups.new(name='Upper_leg.R')
_vg = ob_camel.vertex_groups.new(name='Fore_leg.R')
_vg = ob_camel.vertex_groups.new(name='Foot.R')
_vg = ob_camel.vertex_groups.new(name='Toe.R')
_m = ob_camel.modifiers.new('Mirror', 'MIRROR')
_m = ob_camel.modifiers.new('Armature', 'ARMATURE')
_m.object = ob_armature
_m.use_deform_preserve_volume = True
_m = ob_camel.modifiers.new('Subsurf', 'SUBSURF')
_m.uv_smooth = 'PRESERVE_CORNERS'
_m.quality = 2
_m.show_only_control_edges = False
ob_lamp.location = (5.321, -0.7044, 5.195)
ob_lamp.rotation_euler = (0.6166, 0.5015, 0.9021)
ob_lamp.lock_rotations_4d = False
ob_lamp.empty_display_type = 'ARROWS'
ob_lamp.color = (0.0, 0.0, 0.0, 0.0)
ob_lamp.lineart.crease_threshold = 0.0
ob_camera.location = (8.038, -7.559, 2.654)
ob_camera.rotation_euler = (1.413, -0.0, 0.8149)
ob_camera.lock_rotations_4d = False
ob_camera.empty_display_type = 'ARROWS'
ob_camera.color = (0.0, 0.0, 0.0, 0.0)
ob_camera.display_type = 'WIRE'
ob_camera.lineart.crease_threshold = 0.0

# ---- collection membership
col_collection_1.objects.link(ob_armature)
col_collection_1.objects.link(ob_camel)
col_collection_1.objects.link(ob_lamp)
col_collection_1.objects.link(ob_camera)

# ---- scene / render settings (as saved in the file)
scene.camera = ob_camera
scene.frame_start = 1; scene.frame_end = 250; scene.frame_set(1)
scene.render.engine = 'BLENDER_EEVEE_NEXT'
scene.render.resolution_percentage = 50
scene.render.dither_intensity = 0.0
scene.cycles.use_denoising = False
scene.cycles.samples = 128
scene.cycles.sampling_pattern = 'TABULATED_SOBOL'
scene.cycles.use_adaptive_sampling = False
scene.cycles.use_light_tree = False
scene.cycles.blur_glossy = 0.0
scene.cycles.sample_clamp_indirect = 0.0
scene.view_settings.view_transform = 'Standard'
bpy.context.view_layer.update()
